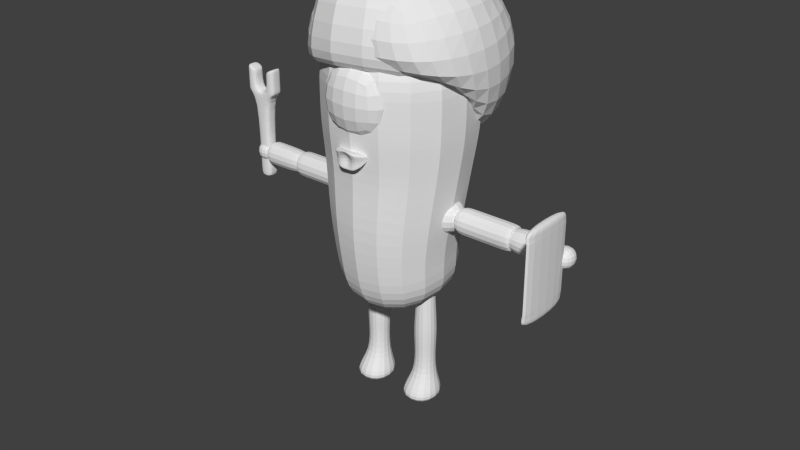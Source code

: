 # Source: Setting_Anim.blend  (saved by Blender 2.73.0; exported with 4.5.12 LTS)
import bpy
from mathutils import Matrix  # noqa: F401  (used for matrix-valued properties, if any)

bpy.ops.wm.read_factory_settings(use_empty=True)
scene = bpy.context.scene
scene.name = 'Scene'

# ---- collections
col_collection_1 = bpy.data.collections.new('Collection 1'); scene.collection.children.link(col_collection_1)

# ---- materials (node trees are filled in below, after node groups)
mat_item = bpy.data.materials.new('Item')
mat_item.alpha_threshold = 0.0
mat_item.use_transparent_shadow = False
mat_item.roughness = 0.5
mat_moja = bpy.data.materials.new('MOJA')
mat_moja.alpha_threshold = 0.0
mat_moja.use_transparent_shadow = False
mat_moja.roughness = 0.5
mat_body = bpy.data.materials.new('Body')
mat_body.alpha_threshold = 0.0
mat_body.use_transparent_shadow = False
mat_body.roughness = 0.5

# ---- material node trees

# ---- world
world_world = bpy.data.worlds.new('World'); scene.world = world_world
world_world.color = (0.05088, 0.05088, 0.05088)
world_world.use_sun_shadow = False
world_world.sun_shadow_jitter_overblur = 0.0
world_world.cycles.sampling_method = 'MANUAL'
world_world.cycles.sample_map_resolution = 256

# ---- meshes
me_cube_003 = bpy.data.meshes.new('Cube.003')
me_cube_003.from_pydata([(-2.375, -0.09068, 2.32), (-2.375, -0.09068, 3.495), (-2.375, 0.09068, 2.32), (-2.375, 0.09068, 3.495), (-2.194, -0.09068, 2.32), (-2.194, -0.09068, 3.495), (-2.194, 0.09068, 2.32), (-2.194, 0.09068, 3.495), (-2.375, -0.09068, 2.395), (-2.375, 0.09068, 2.395), (-2.194, 0.09068, 2.395), (-2.194, -0.09068, 2.395), (-2.375, -0.09068, 3.422), (-2.375, 0.09068, 3.422), (-2.194, 0.09068, 3.422), (-2.194, -0.09068, 3.422), (-2.375, 0.0, 3.495), (-2.375, 0.0, 2.32), (-2.194, 0.0, 3.495), (-2.194, 0.0, 2.32), (-2.194, 0.0, 2.395), (-2.375, 0.0, 2.395), (-2.375, 0.0, 3.422), (-2.194, 0.0, 3.422), (-2.507, -0.09068, 3.481), (-2.507, -0.09068, 3.554), (-2.507, 0.0, 3.554), (-2.507, 0.09068, 3.554), (-2.062, 0.0, 3.554), (-2.062, -0.09068, 3.554), (-2.507, 0.09068, 3.481), (-2.062, 0.09068, 3.554), (-2.062, 0.09068, 3.481), (-2.062, -0.09068, 3.481), (-2.507, 0.0, 3.481), (-2.062, 0.0, 3.481), (-2.375, 0.0, 3.784), (-2.375, 0.09068, 3.784), (-2.194, 0.0, 3.784), (-2.194, -0.09068, 3.784), (-2.375, -0.09068, 3.784), (-2.194, 0.09068, 3.784), (-2.062, 0.09068, 3.844), (-2.507, 0.0, 3.844), (-2.507, 0.09068, 3.844), (-2.062, 0.0, 3.844), (-2.062, -0.09068, 3.844), (-2.507, -0.09068, 3.844), (-2.375, 0.09068, 3.733), (-2.507, 0.09068, 3.792), (-2.375, -0.09068, 3.733), (-2.507, -0.09068, 3.792), (-2.375, 0.0, 3.733), (-2.507, 0.0, 3.792), (-2.062, 0.0, 3.796), (-2.062, -0.09068, 3.796), (-2.062, 0.09068, 3.796), (-2.194, -0.09068, 3.737), (-2.194, 0.0, 3.737), (-2.194, 0.09068, 3.737), (2.232, -0.8404, 2.122), (2.232, -0.8404, 3.303), (2.232, -0.03059, 2.122), (2.232, -0.03059, 3.303), (2.352, -0.8404, 2.122), (2.352, -0.8404, 3.303), (2.352, -0.03059, 2.122), (2.352, -0.03059, 3.303), (2.232, -0.8404, 3.186), (2.232, -0.03059, 3.186), (2.352, -0.03059, 3.186), (2.352, -0.8404, 3.186), (2.232, -0.03059, 2.262), (2.352, -0.03059, 2.262), (2.352, -0.8404, 2.262), (2.232, -0.8404, 2.262), (2.253, -0.8404, 3.156), (2.253, -0.03059, 3.156), (2.352, -0.03059, 3.156), (2.352, -0.8404, 3.156), (2.253, -0.03059, 2.3), (2.352, -0.03059, 2.3), (2.352, -0.8404, 2.3), (2.253, -0.8404, 2.3), (2.253, -0.8404, 3.141), (2.253, -0.03059, 3.141), (2.352, -0.03059, 3.141), (2.352, -0.8404, 3.141), (2.253, -0.03059, 2.318), (2.352, -0.03059, 2.318), (2.352, -0.8404, 2.318), (2.253, -0.8404, 2.318)], [], [(21, 9, 2, 17), (9, 10, 6, 2), (20, 11, 4, 19), (11, 8, 0, 4), (17, 2, 6, 19), (18, 7, 3, 16), (15, 12, 8, 11), (23, 15, 11, 20), (13, 14, 10, 9), (22, 13, 9, 21), (57, 55, 46, 39), (3, 7, 14, 13), (5, 15, 33, 29), (5, 1, 12, 15), (23, 14, 32, 35), (14, 7, 31, 32), (12, 22, 21, 8), (14, 23, 20, 10), (5, 18, 16, 1), (0, 17, 19, 4), (10, 20, 19, 6), (8, 21, 17, 0), (26, 27, 30, 34), (28, 29, 33, 35), (31, 28, 35, 32), (25, 26, 34, 24), (13, 22, 34, 30), (12, 1, 25, 24), (54, 56, 42, 45), (22, 12, 24, 34), (3, 13, 30, 27), (55, 54, 45, 46), (15, 23, 35, 33), (48, 49, 44, 37), (41, 38, 45, 42), (38, 39, 46, 45), (40, 36, 43, 47), (36, 37, 44, 43), (51, 50, 40, 47), (59, 58, 38, 41), (56, 59, 41, 42), (58, 57, 39, 38), (50, 52, 36, 40), (49, 53, 43, 44), (53, 51, 47, 43), (52, 48, 37, 36), (16, 3, 48, 52), (26, 25, 51, 53), (27, 26, 53, 49), (1, 16, 52, 50), (25, 1, 50, 51), (3, 27, 49, 48), (18, 5, 57, 58), (31, 7, 59, 56), (7, 18, 58, 59), (29, 28, 54, 55), (28, 31, 56, 54), (5, 29, 55, 57), (75, 72, 62, 60), (72, 73, 66, 62), (73, 74, 64, 66), (74, 75, 60, 64), (60, 62, 66, 64), (65, 67, 63, 61), (65, 61, 68, 71), (67, 65, 71, 70), (63, 67, 70, 69), (61, 63, 69, 68), (82, 83, 75, 74), (81, 82, 74, 73), (80, 81, 73, 72), (83, 80, 72, 75), (68, 69, 77, 76), (69, 70, 78, 77), (70, 71, 79, 78), (71, 68, 76, 79), (91, 88, 80, 83), (88, 89, 81, 80), (89, 90, 82, 81), (90, 91, 83, 82), (79, 76, 84, 87), (78, 79, 87, 86), (77, 78, 86, 85), (76, 77, 85, 84), (87, 84, 91, 90), (86, 87, 90, 89), (85, 86, 89, 88), (84, 85, 88, 91)])
_uv = me_cube_003.uv_layers.new(name='UVMap')
_uv.uv.foreach_set('vector', [0.299, 0.06183, 0.2733, 0.06893, 0.269, 0.05334, 0.2893, 0.03808, 0.2733, 0.06893, 0.2309, 0.0644, 0.2405, 0.04745, 0.269, 0.05334, 0.2993, 0.06192, 0.2735, 0.06911, 0.2692, 0.05355, 0.2895, 0.03821, 0.2735, 0.06911, 0.2312, 0.06474, 0.2407, 0.04775, 0.2692, 0.05355, 0.2893, 0.03808, 0.269, 0.05334, 0.2405, 0.04745, 0.2318, 0.01712, 0.1679, 0.494, 0.1577, 0.4618, 0.2363, 0.4674, 0.2242, 0.4949, 0.243, 0.4364, 0.1638, 0.4294, 0.2312, 0.06474, 0.2735, 0.06911, 0.2751, 0.423, 0.243, 0.4364, 0.2735, 0.06911, 0.2993, 0.06192, 0.2414, 0.4361, 0.1623, 0.4288, 0.2309, 0.0644, 0.2733, 0.06893, 0.2735, 0.4228, 0.2414, 0.4361, 0.2733, 0.06893, 0.299, 0.06183, 0.2744, 0.5231, 0.2943, 0.5215, 0.294, 0.5276, 0.2797, 0.5282, 0.2363, 0.4674, 0.1577, 0.4618, 0.1623, 0.4288, 0.2414, 0.4361, 0.238, 0.4677, 0.243, 0.4364, 0.2788, 0.4646, 0.2828, 0.4793, 0.238, 0.4677, 0.1594, 0.4623, 0.1638, 0.4294, 0.243, 0.4364, 0.1336, 0.4076, 0.1623, 0.4288, 0.1155, 0.4458, 0.1027, 0.43, 0.1623, 0.4288, 0.1577, 0.4618, 0.1069, 0.4591, 0.1155, 0.4458, 0.1638, 0.4294, 0.1351, 0.4082, 0.2013, 0.04114, 0.2312, 0.06474, 0.1623, 0.4288, 0.1336, 0.4076, 0.2011, 0.04069, 0.2309, 0.0644, 0.238, 0.4677, 0.226, 0.4952, 0.1698, 0.4945, 0.1594, 0.4623, 0.2407, 0.04775, 0.2319, 0.01746, 0.2895, 0.03821, 0.2692, 0.05355, 0.2309, 0.0644, 0.2011, 0.04069, 0.2318, 0.01712, 0.2405, 0.04745, 0.2312, 0.06474, 0.2013, 0.04114, 0.2319, 0.01746, 0.2407, 0.04775, 0.301, 0.473, 0.281, 0.4792, 0.277, 0.4645, 0.2958, 0.4562, 0.3027, 0.473, 0.2828, 0.4793, 0.2788, 0.4646, 0.2975, 0.4562, 0.1069, 0.4591, 0.089, 0.4446, 0.1027, 0.43, 0.1155, 0.4458, 0.1087, 0.4599, 0.09067, 0.4454, 0.1043, 0.4307, 0.1171, 0.4465, 0.2414, 0.4361, 0.2735, 0.4228, 0.2958, 0.4562, 0.277, 0.4645, 0.1638, 0.4294, 0.1594, 0.4623, 0.1087, 0.4599, 0.1171, 0.4465, 0.05483, 0.4951, 0.07643, 0.4988, 0.07413, 0.5061, 0.05393, 0.5091, 0.1351, 0.4082, 0.1638, 0.4294, 0.1171, 0.4465, 0.1043, 0.4307, 0.2363, 0.4674, 0.2414, 0.4361, 0.277, 0.4645, 0.281, 0.4792, 0.2943, 0.5215, 0.3135, 0.529, 0.3047, 0.5418, 0.294, 0.5276, 0.243, 0.4364, 0.2751, 0.423, 0.2975, 0.4562, 0.2788, 0.4646, 0.2721, 0.5225, 0.2921, 0.5211, 0.2918, 0.5275, 0.2776, 0.528, 0.09066, 0.5123, 0.08722, 0.5361, 0.05393, 0.5091, 0.07413, 0.5061, 0.2729, 0.5422, 0.2797, 0.5282, 0.294, 0.5276, 0.3047, 0.5418, 0.09251, 0.5131, 0.08911, 0.5366, 0.056, 0.5102, 0.07607, 0.507, 0.2708, 0.5419, 0.2776, 0.528, 0.2918, 0.5275, 0.3022, 0.5419, 0.07853, 0.4991, 0.1014, 0.5091, 0.09251, 0.5131, 0.07607, 0.507, 0.09902, 0.5087, 0.1048, 0.5348, 0.08722, 0.5361, 0.09066, 0.5123, 0.07643, 0.4988, 0.09902, 0.5087, 0.09066, 0.5123, 0.07413, 0.5061, 0.2645, 0.5367, 0.2744, 0.5231, 0.2797, 0.5282, 0.2729, 0.5422, 0.1014, 0.5091, 0.1078, 0.5351, 0.08911, 0.5366, 0.09251, 0.5131, 0.2921, 0.5211, 0.3115, 0.5282, 0.3022, 0.5419, 0.2918, 0.5275, 0.05705, 0.4952, 0.07853, 0.4991, 0.07607, 0.507, 0.056, 0.5102, 0.2619, 0.5359, 0.2721, 0.5225, 0.2776, 0.528, 0.2708, 0.5419, 0.2242, 0.4949, 0.2363, 0.4674, 0.2721, 0.5225, 0.2619, 0.5359, 0.09067, 0.4454, 0.1087, 0.4599, 0.07853, 0.4991, 0.05705, 0.4952, 0.281, 0.4792, 0.301, 0.473, 0.3115, 0.5282, 0.2921, 0.5211, 0.1594, 0.4623, 0.1698, 0.4945, 0.1078, 0.5351, 0.1014, 0.5091, 0.1087, 0.4599, 0.1594, 0.4623, 0.1014, 0.5091, 0.07853, 0.4991, 0.2363, 0.4674, 0.281, 0.4792, 0.2921, 0.5211, 0.2721, 0.5225, 0.226, 0.4952, 0.238, 0.4677, 0.2744, 0.5231, 0.2645, 0.5367, 0.1069, 0.4591, 0.1577, 0.4618, 0.09902, 0.5087, 0.07643, 0.4988, 0.1577, 0.4618, 0.1679, 0.494, 0.1048, 0.5348, 0.09902, 0.5087, 0.2828, 0.4793, 0.3027, 0.473, 0.3135, 0.529, 0.2943, 0.5215, 0.089, 0.4446, 0.1069, 0.4591, 0.07643, 0.4988, 0.05483, 0.4951, 0.238, 0.4677, 0.2828, 0.4793, 0.2943, 0.5215, 0.2744, 0.5231, 0.1554, 0.669, 0.4417, 0.6728, 0.376, 0.7172, 0.2303, 0.7061, 0.4417, 0.6728, 0.4705, 0.782, 0.3737, 0.7456, 0.376, 0.7172, 0.4705, 0.782, 0.1387, 0.7812, 0.2254, 0.7345, 0.3737, 0.7456, 0.1387, 0.7812, 0.1554, 0.669, 0.2303, 0.7061, 0.2254, 0.7345, 0.2303, 0.7061, 0.376, 0.7172, 0.3737, 0.7456, 0.2254, 0.7345, 0.2175, 0.8821, 0.3894, 0.892, 0.383, 0.9243, 0.216, 0.9145, 0.2175, 0.8821, 0.216, 0.9145, 0.1662, 0.954, 0.1307, 0.8487, 0.3894, 0.892, 0.2175, 0.8821, 0.1307, 0.8487, 0.4659, 0.8492, 0.383, 0.9243, 0.3894, 0.892, 0.4659, 0.8492, 0.4419, 0.9579, 0.216, 0.9145, 0.383, 0.9243, 0.4419, 0.9579, 0.1662, 0.954, 0.1007, 0.8005, 0.1059, 0.6507, 0.1554, 0.669, 0.1387, 0.7812, 0.5095, 0.8005, 0.1007, 0.8005, 0.1387, 0.7812, 0.4705, 0.782, 0.4898, 0.6529, 0.5095, 0.8005, 0.4705, 0.782, 0.4417, 0.6728, 0.1059, 0.6507, 0.4898, 0.6529, 0.4417, 0.6728, 0.1554, 0.669, 0.1662, 0.954, 0.4419, 0.9579, 0.4799, 0.972, 0.1293, 0.9696, 0.4419, 0.9579, 0.4659, 0.8492, 0.4965, 0.8342, 0.4799, 0.972, 0.4659, 0.8492, 0.1307, 0.8487, 0.09848, 0.8342, 0.4965, 0.8342, 0.1307, 0.8487, 0.1662, 0.954, 0.1293, 0.9696, 0.09848, 0.8342, 0.6793, 0.5924, 0.971, 0.5917, 0.9566, 0.5789, 0.6988, 0.5823, 0.971, 0.5917, 0.945, 0.5152, 0.9391, 0.5247, 0.9566, 0.5789, 0.945, 0.5152, 0.7135, 0.5161, 0.7176, 0.5271, 0.9391, 0.5247, 0.7135, 0.5161, 0.6793, 0.5924, 0.6988, 0.5823, 0.7176, 0.5271, 0.7003, 0.5507, 0.6784, 0.5877, 0.6652, 0.5949, 0.6955, 0.5453, 0.945, 0.5485, 0.7003, 0.5507, 0.6955, 0.5453, 0.9489, 0.5423, 0.966, 0.5892, 0.945, 0.5485, 0.9489, 0.5423, 0.9826, 0.5949, 0.6784, 0.5877, 0.966, 0.5892, 0.9826, 0.5949, 0.6652, 0.5949, 0.6955, 0.5453, 0.6652, 0.5949, 0.6793, 0.5924, 0.7135, 0.5161, 0.9489, 0.5423, 0.6955, 0.5453, 0.7135, 0.5161, 0.945, 0.5152, 0.9826, 0.5949, 0.9489, 0.5423, 0.945, 0.5152, 0.971, 0.5917, 0.9625, 0.9431, 0.6633, 0.9431, 0.6633, 0.639, 0.9625, 0.639])
me_cube_003.materials.append(mat_item)
me_cube_003.use_remesh_preserve_volume = False
me_cube_003.use_remesh_preserve_attributes = False
me_cube_003.use_mirror_vertex_groups = False
me_cube_003.update()
me_cube_002 = bpy.data.meshes.new('Cube.002')
me_cube_002.from_pydata([(-0.3016, -0.6156, -0.3805), (-0.5706, 0.2837, -0.6277), (0.3594, 0.5619, -0.6277), (0.6283, -0.3374, -0.3805), (-0.5898, -0.7717, 0.8672), (-1.083, 0.8772, 0.414), (0.428, 1.329, 0.414), (0.9212, -0.3198, 0.8672), (-0.664, -1.2, -0.09167), (-1.099, 0.6884, -0.4552), (0.5788, 1.19, -0.4552), (1.252, -0.627, -0.09167), (-1.195, 0.575, -0.9099), (0.7213, 1.148, -0.9099), (1.218, -0.5138, -0.5078), (-0.6979, -1.087, -0.5078), (-0.9062, 0.6697, -0.5817), (0.428, 1.069, -0.5817), (-1.195, 0.575, -0.9099), (0.7213, 1.148, -0.9099), (-1.078, 1.816, -1.02), (-0.05797, 2.121, -1.02), (-1.445, 1.41, -1.094), (0.4715, 1.983, -1.094)], [], [(15, 12, 1, 0), (12, 13, 2, 1), (13, 14, 3, 2), (14, 15, 0, 3), (0, 1, 2, 3), (7, 6, 5, 4), (7, 4, 8, 11), (6, 7, 11, 10), (5, 6, 10, 9), (4, 5, 9, 8), (11, 8, 15, 14), (10, 11, 14, 13), (8, 9, 12, 15), (10, 13, 19, 17), (12, 9, 16, 18), (9, 10, 17, 16), (20, 21, 23, 22), (17, 19, 23, 21), (18, 16, 20, 22), (16, 17, 21, 20), (18, 22, 23, 19, 13, 12)])
_uv = me_cube_002.uv_layers.new(name='UVMap')
_uv.uv.foreach_set('vector', [0.8257, 0.9433, 0.6398, 0.9477, 0.6939, 0.892, 0.7895, 0.889, 0.6398, 0.9477, 0.6398, 0.7387, 0.6946, 0.7935, 0.6939, 0.892, 0.6398, 0.7387, 0.8249, 0.7411, 0.7901, 0.796, 0.6946, 0.7935, 0.8249, 0.7411, 0.8257, 0.9433, 0.7895, 0.889, 0.7901, 0.796, 0.7895, 0.889, 0.6939, 0.892, 0.6946, 0.7935, 0.7901, 0.796, 0.1583, 0.4375, 0.2789, 0.4329, 0.2637, 0.5437, 0.1673, 0.5287, 0.1583, 0.4375, 0.1673, 0.5287, 0.07118, 0.5828, 0.07834, 0.3748, 0.2789, 0.4329, 0.1583, 0.4375, 0.07834, 0.3748, 0.4397, 0.2067, 0.2637, 0.5437, 0.2789, 0.4329, 0.4397, 0.2067, 0.4548, 0.8025, 0.1673, 0.5287, 0.2637, 0.5437, 0.4548, 0.8025, 0.07118, 0.5828, 0.07834, 0.3748, 0.07118, 0.5828, 0.0108, 0.6507, 0.0108, 0.303, 0.4397, 0.2067, 0.07834, 0.3748, 0.0108, 0.303, 0.3909, 0.1021, 0.07118, 0.5828, 0.4548, 0.8025, 0.3908, 0.9079, 0.0108, 0.6507, 0.948, 0.3799, 0.8932, 0.6913, 0.8567, 0.6446, 0.8425, 0.4357, 0.6244, 0.6858, 0.5458, 0.3911, 0.656, 0.4441, 0.6602, 0.642, 0.5458, 0.3911, 0.948, 0.3799, 0.8425, 0.4357, 0.656, 0.4441, 0.7355, 0.5703, 0.7916, 0.5759, 0.8001, 0.6433, 0.7288, 0.6414, 0.8425, 0.4357, 0.8567, 0.6446, 0.8001, 0.6433, 0.7916, 0.5759, 0.6602, 0.642, 0.656, 0.4441, 0.7355, 0.5703, 0.7288, 0.6414, 0.656, 0.4441, 0.8425, 0.4357, 0.7916, 0.5759, 0.7355, 0.5703, 0.6602, 0.642, 0.7288, 0.6414, 0.8001, 0.6433, 0.8567, 0.6446, 0.8932, 0.6913, 0.6244, 0.6858])
me_cube_002.materials.append(mat_moja)
me_cube_002.use_remesh_preserve_volume = False
me_cube_002.use_remesh_preserve_attributes = False
me_cube_002.use_mirror_vertex_groups = False
me_cube_002.update()
me_cube_001 = bpy.data.meshes.new('Cube.001')
me_cube_001.from_pydata([(0.25, -0.4, 1.3), (0.5, -0.5, 5.0), (0.25, 0.4, 1.3), (0.5, 0.5, 5.0), (0.9367, 0.8796, 3.25), (0.9367, -0.9333, 3.25), (1.0, 1.0, 4.125), (1.0, -1.0, 4.125), (0.75, 0.7355, 2.141), (0.75, -0.9013, 1.975), (0.8406, 0.8409, 2.612), (0.8406, -0.9808, 2.612), (1.0, 1.0, 3.688), (1.0, -1.0, 3.688), (1.0, 1.0, 4.562), (1.0, -1.0, 4.562), (0.75, 0.8, 1.694), (0.75, -0.8, 1.537), (0.4314, -0.25, 2.421), (0.4314, -0.25, 2.921), (0.4314, 0.25, 2.421), (0.4314, 0.25, 2.921), (0.9314, -0.25, 2.421), (0.9314, -0.25, 2.921), (0.9314, 0.25, 2.421), (0.9314, 0.25, 2.921), (0.2556, -0.1234, 1.44), (0.2556, -0.1234, 1.686), (0.2556, 0.1234, 1.44), (0.2556, 0.1234, 1.686), (0.5024, -0.1234, 1.44), (0.5024, -0.1234, 1.686), (0.5024, 0.1234, 1.44), (0.5024, 0.1234, 1.686), (0.5, -1.054, 3.651), (0.5, -1.054, 4.651), (0.6246, -0.3558, 3.527), (0.6246, -0.3558, 4.776), (0.5, -0.4967, 4.651), (0.5, -0.4967, 3.651), (0.3892, -1.061, 3.762), (0.3892, -1.061, 4.54), (0.129, -0.3337, 0.002607), (0.129, 0.2106, 0.002607), (0.629, -0.3337, 0.002607), (0.629, 0.2106, 0.002607), (0.5212, -0.1422, 0.3688), (0.2368, -0.1422, 0.3688), (0.5212, 0.1422, 0.3688), (0.2368, 0.1422, 0.3688), (0.5164, -0.1374, 0.7202), (0.5164, 0.1374, 0.7202), (0.2416, 0.1374, 0.7202), (0.2416, -0.1374, 0.7202), (0.129, -0.3337, 0.1621), (0.629, -0.3337, 0.1621), (0.629, 0.2106, 0.1621), (0.129, 0.2106, 0.1621), (0.5384, -0.1594, 0.9771), (0.5384, 0.1594, 0.9771), (0.2197, 0.1594, 0.9771), (0.2197, -0.1594, 0.9771), (0.8139, -0.175, 2.496), (0.8139, -0.175, 2.846), (0.8139, 0.175, 2.496), (0.8139, 0.175, 2.846), (1.663, -0.175, 2.496), (1.663, -0.175, 2.846), (1.663, 0.175, 2.496), (1.663, 0.175, 2.846), (1.026, 0.175, 2.496), (1.026, -0.175, 2.846), (1.026, 0.175, 2.846), (1.026, -0.175, 2.496), (1.451, 0.175, 2.846), (1.451, -0.175, 2.496), (1.451, 0.175, 2.496), (1.451, -0.175, 2.846), (1.611, -0.1148, 2.556), (1.611, -0.1148, 2.786), (1.611, 0.1148, 2.556), (1.611, 0.1148, 2.786), (1.678, -0.1633, 2.508), (1.678, -0.1633, 2.834), (1.678, 0.1633, 2.508), (1.678, 0.1633, 2.834), (2.124, -0.1633, 2.508), (2.124, -0.1633, 2.834), (2.124, 0.1633, 2.508), (2.124, 0.1633, 2.834), (2.204, -0.1633, 2.508), (2.204, -0.1633, 2.834), (2.204, 0.1633, 2.508), (2.204, 0.1633, 2.834), (2.135, -0.15, 2.521), (2.135, -0.15, 2.821), (2.135, 0.15, 2.521), (2.135, 0.15, 2.821), (2.435, -0.15, 2.521), (2.435, -0.15, 2.821), (2.435, 0.15, 2.521), (2.435, 0.15, 2.821), (-0.25, -0.4, 1.3), (-0.5, -0.5, 5.0), (-0.25, 0.4, 1.3), (-0.5, 0.5, 5.0), (-0.9367, 0.8796, 3.25), (-0.9367, -0.9333, 3.25), (-1.0, 1.0, 4.125), (-1.0, -1.0, 4.125), (-0.75, 0.7355, 2.141), (-0.75, -0.9013, 1.975), (-0.8406, 0.8409, 2.612), (-0.8406, -0.9808, 2.612), (-1.0, 1.0, 3.688), (-1.0, -1.0, 3.688), (-1.0, 1.0, 4.562), (-1.0, -1.0, 4.562), (-0.75, 0.8, 1.694), (-0.75, -0.8, 1.537), (-0.4314, -0.25, 2.421), (-0.4314, -0.25, 2.921), (-0.4314, 0.25, 2.421), (-0.4314, 0.25, 2.921), (-0.9314, -0.25, 2.421), (-0.9314, -0.25, 2.921), (-0.9314, 0.25, 2.421), (-0.9314, 0.25, 2.921), (-0.2556, -0.1234, 1.44), (-0.2556, -0.1234, 1.686), (-0.2556, 0.1234, 1.44), (-0.2556, 0.1234, 1.686), (-0.5024, -0.1234, 1.44), (-0.5024, -0.1234, 1.686), (-0.5024, 0.1234, 1.44), (-0.5024, 0.1234, 1.686), (-0.5, -1.054, 3.651), (-0.5, -1.054, 4.651), (-0.6246, -0.3558, 3.527), (-0.6246, -0.3558, 4.776), (-0.5, -0.4967, 4.651), (-0.5, -0.4967, 3.651), (-0.3892, -1.061, 3.762), (-0.3892, -1.061, 4.54), (-0.129, -0.3337, 0.002607), (-0.129, 0.2106, 0.002607), (-0.629, -0.3337, 0.002607), (-0.629, 0.2106, 0.002607), (-0.5212, -0.1422, 0.3688), (-0.2368, -0.1422, 0.3688), (-0.5212, 0.1422, 0.3688), (-0.2368, 0.1422, 0.3688), (-0.5164, -0.1374, 0.7202), (-0.5164, 0.1374, 0.7202), (-0.2416, 0.1374, 0.7202), (-0.2416, -0.1374, 0.7202), (-0.129, -0.3337, 0.1621), (-0.629, -0.3337, 0.1621), (-0.629, 0.2106, 0.1621), (-0.129, 0.2106, 0.1621), (-0.5384, -0.1594, 0.9771), (-0.5384, 0.1594, 0.9771), (-0.2197, 0.1594, 0.9771), (-0.2197, -0.1594, 0.9771), (-0.8139, -0.175, 2.496), (-0.8139, -0.175, 2.846), (-0.8139, 0.175, 2.496), (-0.8139, 0.175, 2.846), (-1.663, -0.175, 2.496), (-1.663, -0.175, 2.846), (-1.663, 0.175, 2.496), (-1.663, 0.175, 2.846), (-1.026, 0.175, 2.496), (-1.026, -0.175, 2.846), (-1.026, 0.175, 2.846), (-1.026, -0.175, 2.496), (-1.451, 0.175, 2.846), (-1.451, -0.175, 2.496), (-1.451, 0.175, 2.496), (-1.451, -0.175, 2.846), (-1.611, -0.1148, 2.556), (-1.611, -0.1148, 2.786), (-1.611, 0.1148, 2.556), (-1.611, 0.1148, 2.786), (-1.678, -0.1633, 2.508), (-1.678, -0.1633, 2.834), (-1.678, 0.1633, 2.508), (-1.678, 0.1633, 2.834), (-2.124, -0.1633, 2.508), (-2.124, -0.1633, 2.834), (-2.124, 0.1633, 2.508), (-2.124, 0.1633, 2.834), (-2.204, -0.1633, 2.508), (-2.204, -0.1633, 2.834), (-2.204, 0.1633, 2.508), (-2.204, 0.1633, 2.834), (-2.135, -0.15, 2.521), (-2.135, -0.15, 2.821), (-2.135, 0.15, 2.521), (-2.135, 0.15, 2.821), (-2.435, -0.15, 2.521), (-2.435, -0.15, 2.821), (-2.435, 0.15, 2.521), (-2.435, 0.15, 2.821), (-0.106, -1.02, 3.327), (-0.2861, -0.8477, 3.503), (0.2861, -0.8477, 3.503), (0.106, -1.02, 3.327), (-0.1313, -1.078, 3.647), (-0.2861, -0.8492, 3.567), (0.2861, -0.8492, 3.567), (0.1313, -1.078, 3.647), (0.0, -0.8492, 3.567), (0.0, -0.8477, 3.503), (0.0, -1.078, 3.647), (0.0, -1.02, 3.327), (-0.1186, -1.02, 3.475), (-0.2861, -0.7609, 3.567), (0.2861, -0.7609, 3.567), (0.1186, -1.02, 3.475), (0.0, -0.8357, 3.553), (0.0, -0.7609, 3.567)], [], [(115, 107, 5, 13), (16, 17, 0, 2), (119, 102, 0, 17), (0, 102, 104, 2), (2, 104, 118, 16), (4, 106, 114, 12), (12, 13, 5, 4), (117, 109, 7, 15), (113, 111, 9, 11), (14, 15, 7, 6), (6, 108, 116, 14), (8, 110, 112, 10), (10, 11, 9, 8), (107, 113, 11, 5), (109, 115, 13, 7), (4, 5, 11, 10), (10, 112, 106, 4), (103, 117, 15, 1), (6, 7, 13, 12), (12, 114, 108, 6), (14, 116, 105, 3), (3, 1, 15, 14), (111, 119, 17, 9), (16, 118, 110, 8), (8, 9, 17, 16), (140, 38, 41, 143), (19, 21, 20, 18), (21, 25, 24, 20), (25, 23, 22, 24), (23, 19, 18, 22), (18, 20, 24, 22), (23, 25, 21, 19), (27, 29, 28, 26), (29, 33, 32, 28), (33, 31, 30, 32), (31, 27, 26, 30), (55, 54, 42, 44), (31, 33, 29, 27), (38, 35, 34, 39), (137, 136, 34, 35), (40, 142, 138, 36), (41, 38, 39, 40), (37, 41, 40, 36), (143, 41, 37, 139), (34, 136, 141, 39), (137, 35, 38, 140), (39, 141, 142, 40), (42, 43, 45, 44), (56, 55, 44, 45), (57, 56, 45, 43), (54, 57, 43, 42), (53, 52, 49, 47), (52, 51, 48, 49), (51, 50, 46, 48), (50, 53, 47, 46), (58, 61, 53, 50), (59, 58, 50, 51), (60, 59, 51, 52), (61, 60, 52, 53), (47, 49, 57, 54), (49, 48, 56, 57), (48, 46, 55, 56), (46, 47, 54, 55), (26, 28, 60, 61), (28, 32, 59, 60), (32, 30, 58, 59), (30, 26, 61, 58), (63, 65, 64, 62), (74, 69, 68, 76), (66, 68, 80, 78), (71, 63, 62, 73), (75, 76, 68, 66), (71, 72, 65, 63), (76, 75, 73, 70), (77, 71, 73, 75), (72, 74, 76, 70), (65, 72, 70, 64), (62, 64, 70, 73), (67, 77, 75, 66), (67, 69, 74, 77), (72, 71, 77, 74), (78, 80, 84, 82), (67, 66, 78, 79), (69, 67, 79, 81), (68, 69, 81, 80), (82, 84, 88, 86), (79, 78, 82, 83), (81, 79, 83, 85), (80, 81, 85, 84), (86, 88, 92, 90), (83, 82, 86, 87), (85, 83, 87, 89), (84, 85, 89, 88), (93, 91, 90, 92), (87, 86, 90, 91), (89, 87, 91, 93), (88, 89, 93, 92), (95, 97, 96, 94), (97, 101, 100, 96), (101, 99, 98, 100), (99, 95, 94, 98), (94, 96, 100, 98), (99, 101, 97, 95), (118, 104, 102, 119), (114, 106, 107, 115), (116, 108, 109, 117), (112, 110, 111, 113), (106, 112, 113, 107), (108, 114, 115, 109), (105, 116, 117, 103), (110, 118, 119, 111), (121, 120, 122, 123), (123, 122, 126, 127), (127, 126, 124, 125), (125, 124, 120, 121), (120, 124, 126, 122), (125, 121, 123, 127), (129, 128, 130, 131), (131, 130, 134, 135), (135, 134, 132, 133), (133, 132, 128, 129), (157, 146, 144, 156), (133, 129, 131, 135), (140, 141, 136, 137), (143, 142, 141, 140), (139, 138, 142, 143), (144, 146, 147, 145), (158, 147, 146, 157), (159, 145, 147, 158), (156, 144, 145, 159), (155, 149, 151, 154), (154, 151, 150, 153), (153, 150, 148, 152), (152, 148, 149, 155), (160, 152, 155, 163), (161, 153, 152, 160), (162, 154, 153, 161), (163, 155, 154, 162), (149, 156, 159, 151), (151, 159, 158, 150), (150, 158, 157, 148), (148, 157, 156, 149), (128, 163, 162, 130), (130, 162, 161, 134), (134, 161, 160, 132), (132, 160, 163, 128), (165, 164, 166, 167), (176, 178, 170, 171), (168, 180, 182, 170), (173, 175, 164, 165), (177, 168, 170, 178), (173, 165, 167, 174), (178, 172, 175, 177), (179, 177, 175, 173), (174, 172, 178, 176), (167, 166, 172, 174), (164, 175, 172, 166), (169, 168, 177, 179), (169, 179, 176, 171), (174, 176, 179, 173), (180, 184, 186, 182), (169, 181, 180, 168), (171, 183, 181, 169), (170, 182, 183, 171), (184, 188, 190, 186), (181, 185, 184, 180), (183, 187, 185, 181), (182, 186, 187, 183), (188, 192, 194, 190), (185, 189, 188, 184), (187, 191, 189, 185), (186, 190, 191, 187), (195, 194, 192, 193), (189, 193, 192, 188), (191, 195, 193, 189), (190, 194, 195, 191), (197, 196, 198, 199), (199, 198, 202, 203), (203, 202, 200, 201), (201, 200, 196, 197), (196, 200, 202, 198), (201, 197, 199, 203), (103, 1, 3, 105), (216, 217, 205, 204), (221, 218, 206, 213), (218, 219, 207, 206), (220, 216, 204, 215), (215, 213, 206, 207), (214, 212, 209, 208), (211, 210, 212, 214), (204, 205, 213, 215), (219, 220, 215, 207), (217, 221, 213, 205), (209, 212, 221, 217), (211, 214, 220, 219), (214, 208, 216, 220), (210, 211, 219, 218), (212, 210, 218, 221), (208, 209, 217, 216)])
_uv = me_cube_001.uv_layers.new(name='UVMap')
_uv.uv.foreach_set('vector', [0.1623, 0.3564, 0.1643, 0.3373, 0.2449, 0.3423, 0.2446, 0.3608, 0.2119, 0.5289, 0.2688, 0.4972, 0.2725, 0.5214, 0.2447, 0.5481, 0.3198, 0.5262, 0.2903, 0.5343, 0.2725, 0.5214, 0.2688, 0.4972, 0.2725, 0.5214, 0.2903, 0.5343, 0.2595, 0.5941, 0.2447, 0.5481, 0.2447, 0.5481, 0.2595, 0.5941, 0.189, 0.6383, 0.2119, 0.5289, 0.3226, 0.3393, 0.4024, 0.324, 0.4089, 0.3439, 0.3259, 0.3584, 0.3259, 0.3584, 0.2446, 0.3608, 0.2449, 0.3423, 0.3226, 0.3393, 0.1582, 0.3934, 0.1602, 0.3747, 0.2444, 0.3799, 0.2442, 0.3986, 0.3735, 0.4872, 0.3381, 0.512, 0.2732, 0.4741, 0.2753, 0.433, 0.3298, 0.3949, 0.2442, 0.3986, 0.2444, 0.3799, 0.3279, 0.3764, 0.3279, 0.3764, 0.4119, 0.3625, 0.4149, 0.3812, 0.3298, 0.3949, 0.186, 0.5086, 0.1501, 0.6266, 0.1043, 0.618, 0.1571, 0.4848, 0.1571, 0.4848, 0.2753, 0.433, 0.2732, 0.4741, 0.186, 0.5086, 0.421, 0.4579, 0.3735, 0.4872, 0.2753, 0.433, 0.2734, 0.3709, 0.1602, 0.3747, 0.1623, 0.3564, 0.2446, 0.3608, 0.2444, 0.3799, 0.1158, 0.4438, 0.2734, 0.3709, 0.2753, 0.433, 0.1571, 0.4848, 0.1571, 0.4848, 0.1043, 0.618, 0.04663, 0.6026, 0.1158, 0.4438, 0.178, 0.4233, 0.1582, 0.3934, 0.2442, 0.3986, 0.221, 0.4259, 0.3279, 0.3764, 0.2444, 0.3799, 0.2446, 0.3608, 0.3259, 0.3584, 0.3259, 0.3584, 0.4089, 0.3439, 0.4119, 0.3625, 0.3279, 0.3764, 0.3298, 0.3949, 0.4149, 0.3812, 0.3982, 0.4129, 0.3557, 0.4197, 0.3097, 0.4242, 0.2668, 0.4261, 0.2442, 0.3986, 0.3298, 0.3949, 0.3381, 0.512, 0.3198, 0.5262, 0.2688, 0.4972, 0.2732, 0.4741, 0.2119, 0.5289, 0.189, 0.6383, 0.1501, 0.6266, 0.186, 0.5086, 0.186, 0.5086, 0.2732, 0.4741, 0.2688, 0.4972, 0.2119, 0.5289, 0.6202, 0.8891, 0.8356, 0.8985, 0.8531, 0.9108, 0.5285, 0.9295, 0.434, 0.8562, 0.3798, 0.8562, 0.3798, 0.802, 0.434, 0.802, 0.5968, 0.8562, 0.5425, 0.8562, 0.5425, 0.802, 0.5968, 0.802, 0.5425, 0.8562, 0.4883, 0.8562, 0.4883, 0.802, 0.5425, 0.802, 0.4883, 0.8562, 0.434, 0.8562, 0.434, 0.802, 0.4883, 0.802, 0.4883, 0.7477, 0.5425, 0.7477, 0.5425, 0.802, 0.4883, 0.802, 0.4883, 0.8562, 0.5425, 0.8562, 0.5425, 0.9105, 0.4883, 0.9105, 0.1712, 0.7768, 0.1877, 0.7538, 0.2013, 0.7457, 0.2143, 0.7755, 0.1877, 0.7538, 0.1832, 0.7482, 0.1855, 0.7364, 0.2013, 0.7457, 0.1832, 0.7482, 0.1764, 0.7488, 0.1688, 0.7382, 0.1855, 0.7364, 0.1764, 0.7488, 0.1712, 0.7768, 0.1464, 0.7538, 0.1688, 0.7382, 0.1493, 0.1592, 0.1336, 0.1427, 0.08866, 0.1311, 0.14, 0.1559, 0.1764, 0.7488, 0.1832, 0.7482, 0.1877, 0.7538, 0.1712, 0.7768, 0.8356, 0.8985, 0.8272, 0.8894, 0.8491, 0.6372, 0.8416, 0.6392, 0.6201, 0.88, 0.6063, 0.6445, 0.8491, 0.6372, 0.8272, 0.8894, 0.8917, 0.6028, 0.5221, 0.6058, 0.4498, 0.6322, 0.9337, 0.5656, 0.8531, 0.9108, 0.8356, 0.8985, 0.8416, 0.6392, 0.8917, 0.6028, 0.8106, 1.015, 0.8531, 0.9108, 0.8917, 0.6028, 0.9337, 0.5656, 0.5285, 0.9295, 0.8531, 0.9108, 0.8106, 1.015, 0.6171, 1.015, 0.8491, 0.6372, 0.6063, 0.6445, 0.6197, 0.6485, 0.8416, 0.6392, 0.6201, 0.88, 0.8272, 0.8894, 0.8356, 0.8985, 0.6202, 0.8891, 0.8416, 0.6392, 0.6197, 0.6485, 0.5221, 0.6058, 0.8917, 0.6028, 0.08866, 0.1311, 0.24, 0.1553, 0.1844, 0.1716, 0.14, 0.1559, 0.1793, 0.1645, 0.1493, 0.1592, 0.14, 0.1559, 0.1844, 0.1716, 0.1933, 0.1502, 0.1793, 0.1645, 0.1844, 0.1716, 0.24, 0.1553, 0.1336, 0.1427, 0.1933, 0.1502, 0.24, 0.1553, 0.08866, 0.1311, 0.2691, 0.6879, 0.2309, 0.6784, 0.2395, 0.6315, 0.2795, 0.6389, 0.2309, 0.6784, 0.196, 0.6724, 0.2006, 0.6274, 0.2395, 0.6315, 0.196, 0.6724, 0.1629, 0.6708, 0.164, 0.6266, 0.2006, 0.6274, 0.1629, 0.6708, 0.13, 0.6713, 0.1284, 0.6273, 0.164, 0.6266, 0.1623, 0.6987, 0.1284, 0.7017, 0.13, 0.6713, 0.1629, 0.6708, 0.1918, 0.7004, 0.1623, 0.6987, 0.1629, 0.6708, 0.196, 0.6724, 0.2223, 0.7089, 0.1918, 0.7004, 0.196, 0.6724, 0.2309, 0.6784, 0.2608, 0.7264, 0.2223, 0.7089, 0.2309, 0.6784, 0.2691, 0.6879, 0.2259, 0.1133, 0.2121, 0.1722, 0.1933, 0.1502, 0.1336, 0.1427, 0.2121, 0.1722, 0.1535, 0.1982, 0.1793, 0.1645, 0.1933, 0.1502, 0.1535, 0.1982, 0.1274, 0.1133, 0.1493, 0.1592, 0.1793, 0.1645, 0.1274, 0.1133, 0.2259, 0.1133, 0.1336, 0.1427, 0.1493, 0.1592, 0.2143, 0.7755, 0.2013, 0.7457, 0.2223, 0.7089, 0.2608, 0.7264, 0.2013, 0.7457, 0.1855, 0.7364, 0.1918, 0.7004, 0.2223, 0.7089, 0.1855, 0.7364, 0.1688, 0.7382, 0.1623, 0.6987, 0.1918, 0.7004, 0.1688, 0.7382, 0.1464, 0.7538, 0.1284, 0.7017, 0.1623, 0.6987, 0.188, 0.592, 0.2448, 0.5623, 0.2537, 0.5665, 0.2499, 0.5755, 0.2733, 0.5238, 0.2936, 0.5156, 0.3049, 0.547, 0.2863, 0.5539, 0.3175, 0.5764, 0.3049, 0.547, 0.314, 0.5446, 0.3287, 0.5711, 0.2247, 0.632, 0.188, 0.592, 0.2499, 0.5755, 0.2606, 0.5835, 0.2969, 0.5844, 0.2863, 0.5539, 0.3049, 0.547, 0.3175, 0.5764, 0.188, 0.5377, 0.2473, 0.5492, 0.2448, 0.5623, 0.188, 0.592, 0.2863, 0.5539, 0.2969, 0.5844, 0.2606, 0.5835, 0.2613, 0.5635, 0.3099, 0.6349, 0.2247, 0.632, 0.2606, 0.5835, 0.2969, 0.5844, 0.2473, 0.5492, 0.2733, 0.5238, 0.2863, 0.5539, 0.2613, 0.5635, 0.2448, 0.5623, 0.2473, 0.5492, 0.2613, 0.5635, 0.2537, 0.5665, 0.2499, 0.5755, 0.2537, 0.5665, 0.2613, 0.5635, 0.2606, 0.5835, 0.3462, 0.6153, 0.3099, 0.6349, 0.2969, 0.5844, 0.3175, 0.5764, 0.2896, 0.4691, 0.2936, 0.5156, 0.2733, 0.5238, 0.2495, 0.478, 0.2473, 0.5492, 0.188, 0.5377, 0.2495, 0.478, 0.2733, 0.5238, 0.3287, 0.5711, 0.314, 0.5446, 0.3231, 0.542, 0.3367, 0.5668, 0.3462, 0.6153, 0.3175, 0.5764, 0.3287, 0.5711, 0.3509, 0.5981, 0.2936, 0.5156, 0.2896, 0.4691, 0.2987, 0.4753, 0.303, 0.5147, 0.3049, 0.547, 0.2936, 0.5156, 0.303, 0.5147, 0.314, 0.5446, 0.3367, 0.5668, 0.3231, 0.542, 0.3467, 0.5324, 0.3555, 0.5421, 0.3509, 0.5981, 0.3287, 0.5711, 0.3367, 0.5668, 0.3603, 0.5972, 0.303, 0.5147, 0.2987, 0.4753, 0.3143, 0.4639, 0.3162, 0.5139, 0.314, 0.5446, 0.303, 0.5147, 0.3162, 0.5139, 0.3231, 0.542, 0.3555, 0.5421, 0.3467, 0.5324, 0.3501, 0.5313, 0.3561, 0.5383, 0.3603, 0.5972, 0.3367, 0.5668, 0.3555, 0.5421, 0.4038, 0.5355, 0.3162, 0.5139, 0.3143, 0.4639, 0.3972, 0.501, 0.349, 0.5172, 0.3231, 0.542, 0.3162, 0.5139, 0.349, 0.5172, 0.3467, 0.5324, 0.3528, 0.5215, 0.4009, 0.5202, 0.3561, 0.5383, 0.3501, 0.5313, 0.4038, 0.5355, 0.3555, 0.5421, 0.3561, 0.5383, 0.4009, 0.5202, 0.349, 0.5172, 0.3972, 0.501, 0.4009, 0.5202, 0.3528, 0.5215, 0.3467, 0.5324, 0.349, 0.5172, 0.3528, 0.5215, 0.3501, 0.5313, 0.2308, 0.4955, 0.2308, 0.5281, 0.1983, 0.5281, 0.1983, 0.4955, 0.1331, 0.5606, 0.1331, 0.5281, 0.1657, 0.5281, 0.1657, 0.5606, 0.1331, 0.5281, 0.1331, 0.4955, 0.1657, 0.4955, 0.1657, 0.5281, 0.1331, 0.4955, 0.1331, 0.463, 0.1657, 0.463, 0.1657, 0.4955, 0.1983, 0.4955, 0.1983, 0.5281, 0.1657, 0.5281, 0.1657, 0.4955, 0.1331, 0.4955, 0.1331, 0.5281, 0.1006, 0.5281, 0.1006, 0.4955, 0.3251, 0.6383, 0.2595, 0.5941, 0.2903, 0.5343, 0.3198, 0.5262, 0.07764, 0.343, 0.08618, 0.324, 0.1643, 0.3373, 0.1623, 0.3564, 0.07203, 0.3807, 0.07481, 0.3618, 0.1602, 0.3747, 0.1582, 0.3934, 0.4139, 0.6269, 0.3701, 0.6292, 0.3381, 0.512, 0.3735, 0.4872, 0.47, 0.6128, 0.4139, 0.6269, 0.3735, 0.4872, 0.421, 0.4579, 0.07481, 0.3618, 0.07764, 0.343, 0.1623, 0.3564, 0.1602, 0.3747, 0.08935, 0.4125, 0.07203, 0.3807, 0.1582, 0.3934, 0.1324, 0.4188, 0.3701, 0.6292, 0.3251, 0.6383, 0.3198, 0.5262, 0.3381, 0.512, 0.3249, 0.802, 0.2707, 0.802, 0.2707, 0.7477, 0.3249, 0.7477, 0.3249, 0.9648, 0.2707, 0.9648, 0.2707, 0.9105, 0.3249, 0.9105, 0.3249, 0.9105, 0.2707, 0.9105, 0.2707, 0.8562, 0.3249, 0.8562, 0.3249, 0.8562, 0.2707, 0.8562, 0.2707, 0.802, 0.3249, 0.802, 0.2164, 0.8562, 0.2707, 0.8562, 0.2707, 0.9105, 0.2164, 0.9105, 0.3249, 0.8562, 0.3792, 0.8562, 0.3792, 0.9105, 0.3249, 0.9105, 0.2448, 0.7737, 0.2316, 0.7647, 0.2481, 0.7563, 0.2487, 0.7677, 0.2487, 0.7677, 0.2481, 0.7563, 0.2645, 0.7604, 0.2554, 0.7704, 0.2554, 0.7704, 0.2645, 0.7604, 0.2843, 0.7778, 0.2576, 0.7963, 0.2576, 0.7963, 0.2167, 0.793, 0.2316, 0.7647, 0.2448, 0.7737, 0.2833, 0.1422, 0.2772, 0.1391, 0.211, 0.1615, 0.2497, 0.156, 0.2576, 0.7963, 0.2448, 0.7737, 0.2487, 0.7677, 0.2554, 0.7704, 0.6202, 0.8891, 0.6197, 0.6485, 0.6063, 0.6445, 0.6201, 0.88, 0.5285, 0.9295, 0.5221, 0.6058, 0.6197, 0.6485, 0.6202, 0.8891, 0.6171, 1.015, 0.4498, 0.6322, 0.5221, 0.6058, 0.5285, 0.9295, 0.211, 0.1615, 0.2772, 0.1391, 0.352, 0.1474, 0.2841, 0.172, 0.312, 0.1526, 0.352, 0.1474, 0.2772, 0.1391, 0.2833, 0.1422, 0.2825, 0.167, 0.2841, 0.172, 0.352, 0.1474, 0.312, 0.1526, 0.2497, 0.156, 0.211, 0.1615, 0.2841, 0.172, 0.2825, 0.167, 0.2085, 0.6946, 0.2047, 0.6466, 0.2443, 0.6466, 0.2442, 0.6921, 0.2442, 0.6921, 0.2443, 0.6466, 0.2812, 0.6497, 0.2775, 0.6941, 0.2775, 0.6941, 0.2812, 0.6497, 0.3167, 0.6545, 0.3102, 0.6982, 0.1692, 0.7006, 0.1636, 0.6501, 0.2047, 0.6466, 0.2085, 0.6946, 0.1741, 0.7402, 0.1692, 0.7006, 0.2085, 0.6946, 0.2141, 0.7261, 0.2751, 0.7219, 0.2775, 0.6941, 0.3102, 0.6982, 0.3083, 0.7287, 0.2456, 0.7205, 0.2442, 0.6921, 0.2775, 0.6941, 0.2751, 0.7219, 0.2141, 0.7261, 0.2085, 0.6946, 0.2442, 0.6921, 0.2456, 0.7205, 0.2432, 0.2092, 0.2497, 0.156, 0.2825, 0.167, 0.3103, 0.1863, 0.3103, 0.1863, 0.2825, 0.167, 0.312, 0.1526, 0.334, 0.115, 0.334, 0.115, 0.312, 0.1526, 0.2833, 0.1422, 0.2432, 0.1231, 0.2432, 0.1231, 0.2833, 0.1422, 0.2497, 0.156, 0.2432, 0.2092, 0.2316, 0.7647, 0.2141, 0.7261, 0.2456, 0.7205, 0.2481, 0.7563, 0.2481, 0.7563, 0.2456, 0.7205, 0.2751, 0.7219, 0.2645, 0.7604, 0.2645, 0.7604, 0.2751, 0.7219, 0.3083, 0.7287, 0.2843, 0.7778, 0.2167, 0.793, 0.1741, 0.7402, 0.2141, 0.7261, 0.2316, 0.7647, 0.214, 0.88, 0.1527, 0.8615, 0.1492, 0.8523, 0.1583, 0.8485, 0.1311, 0.809, 0.1171, 0.8386, 0.09874, 0.8311, 0.1111, 0.8001, 0.08515, 0.8601, 0.07408, 0.8544, 0.08973, 0.8284, 0.09874, 0.8311, 0.1761, 0.9188, 0.1417, 0.8691, 0.1527, 0.8615, 0.214, 0.88, 0.1055, 0.8688, 0.08515, 0.8601, 0.09874, 0.8311, 0.1171, 0.8386, 0.2158, 0.8257, 0.214, 0.88, 0.1583, 0.8485, 0.1562, 0.8352, 0.1171, 0.8386, 0.1418, 0.8491, 0.1417, 0.8691, 0.1055, 0.8688, 0.09075, 0.9188, 0.1055, 0.8688, 0.1417, 0.8691, 0.1761, 0.9188, 0.1562, 0.8352, 0.1418, 0.8491, 0.1171, 0.8386, 0.1311, 0.809, 0.1583, 0.8485, 0.1492, 0.8523, 0.1418, 0.8491, 0.1562, 0.8352, 0.1527, 0.8615, 0.1417, 0.8691, 0.1418, 0.8491, 0.1492, 0.8523, 0.05512, 0.8981, 0.08515, 0.8601, 0.1055, 0.8688, 0.09075, 0.9188, 0.1166, 0.7538, 0.1563, 0.764, 0.1311, 0.809, 0.1111, 0.8001, 0.1562, 0.8352, 0.1311, 0.809, 0.1563, 0.764, 0.2158, 0.8257, 0.07408, 0.8544, 0.06625, 0.8499, 0.08063, 0.8255, 0.08973, 0.8284, 0.05512, 0.8981, 0.051, 0.8806, 0.07408, 0.8544, 0.08515, 0.8601, 0.1111, 0.8001, 0.1017, 0.7989, 0.1073, 0.7597, 0.1166, 0.7538, 0.09874, 0.8311, 0.08973, 0.8284, 0.1017, 0.7989, 0.1111, 0.8001, 0.06625, 0.8499, 0.04835, 0.8245, 0.05742, 0.8151, 0.08063, 0.8255, 0.051, 0.8806, 0.04165, 0.8794, 0.06625, 0.8499, 0.07408, 0.8544, 0.1017, 0.7989, 0.08852, 0.7977, 0.09207, 0.7477, 0.1073, 0.7597, 0.08973, 0.8284, 0.08063, 0.8255, 0.08852, 0.7977, 0.1017, 0.7989, 0.04835, 0.8245, 0.04787, 0.8208, 0.05408, 0.8139, 0.05742, 0.8151, 0.04165, 0.8794, 0.0002897, 0.8163, 0.04835, 0.8245, 0.06625, 0.8499, 0.08852, 0.7977, 0.05562, 0.7999, 0.007947, 0.7821, 0.09207, 0.7477, 0.08063, 0.8255, 0.05742, 0.8151, 0.05562, 0.7999, 0.08852, 0.7977, 0.05166, 0.804, 0.05408, 0.8139, 0.04787, 0.8208, 0.003636, 0.8012, 0.0002897, 0.8163, 0.003636, 0.8012, 0.04787, 0.8208, 0.04835, 0.8245, 0.05562, 0.7999, 0.05166, 0.804, 0.003636, 0.8012, 0.007947, 0.7821, 0.05742, 0.8151, 0.05408, 0.8139, 0.05166, 0.804, 0.05562, 0.7999, 0.1065, 0.6706, 0.1065, 0.7032, 0.07393, 0.7032, 0.07394, 0.6706, 0.2042, 0.6706, 0.2041, 0.7032, 0.1716, 0.7032, 0.1716, 0.6706, 0.1716, 0.6706, 0.1716, 0.7032, 0.139, 0.7032, 0.139, 0.6706, 0.139, 0.6706, 0.139, 0.7032, 0.1065, 0.7032, 0.1065, 0.6706, 0.139, 0.7357, 0.139, 0.7032, 0.1716, 0.7032, 0.1716, 0.7357, 0.139, 0.6706, 0.1391, 0.6381, 0.1716, 0.6381, 0.1716, 0.6706, 0.4051, 0.4554, 0.3625, 0.4623, 0.3557, 0.4197, 0.3982, 0.4129, 0.2028, 0.1541, 0.1731, 0.1719, 0.187, 0.1584, 0.2005, 0.1478, 0.1755, 0.118, 0.2346, 0.1092, 0.2171, 0.1293, 0.1915, 0.1324, 0.2346, 0.1092, 0.2129, 0.1443, 0.2066, 0.1418, 0.2171, 0.1293, 0.2094, 0.1509, 0.2028, 0.1541, 0.2005, 0.1478, 0.2038, 0.1451, 0.2038, 0.1451, 0.1915, 0.1324, 0.2171, 0.1293, 0.2066, 0.1418, 0.2148, 0.1564, 0.2357, 0.1786, 0.1832, 0.1731, 0.2092, 0.1597, 0.2184, 0.151, 0.2357, 0.1215, 0.2357, 0.1786, 0.2148, 0.1564, 0.2005, 0.1478, 0.187, 0.1584, 0.1915, 0.1324, 0.2038, 0.1451, 0.2129, 0.1443, 0.2094, 0.1509, 0.2038, 0.1451, 0.2066, 0.1418, 0.1731, 0.1719, 0.1755, 0.118, 0.1915, 0.1324, 0.187, 0.1584, 0.2351, 0.1372, 0.2351, 0.1372, 0.2351, 0.1372, 0.2351, 0.1372, 0.2351, 0.1372, 0.2351, 0.1372, 0.2351, 0.1372, 0.2351, 0.1372, 0.2351, 0.1372, 0.2351, 0.1372, 0.2351, 0.1372, 0.2351, 0.1372, 0.2357, 0.1215, 0.2184, 0.151, 0.2129, 0.1443, 0.2346, 0.1092, 0.2351, 0.1372, 0.2351, 0.1372, 0.2351, 0.1372, 0.2351, 0.1372, 0.2092, 0.1597, 0.1832, 0.1731, 0.1731, 0.1719, 0.2028, 0.1541])
me_cube_001.materials.append(mat_body)
me_cube_001.use_remesh_preserve_volume = False
me_cube_001.use_remesh_preserve_attributes = False
me_cube_001.use_mirror_vertex_groups = False
me_cube_001.update()
me_cube = bpy.data.meshes.new('Cube')
me_cube.from_pydata([(-0.4348, 0.2617, 0.4663), (-0.6483, 1.14, -0.4865), (0.6483, 1.14, -0.4865), (0.4348, 0.2617, 0.4663), (-0.3138, -1.004, 0.9515), (-0.5834, 0.4776, 1.108), (0.5834, 0.4776, 1.108), (0.3138, -1.004, 0.9515), (-1.125, -1.139, -0.2066), (-1.125, 1.087, 0.5348), (1.125, 1.087, 0.5348), (1.125, -1.139, -0.2066), (-1.125, -0.339, 1.168), (-1.125, 0.236, -1.007), (1.125, -0.339, 1.168), (1.125, 0.236, -1.007), (1.269, -0.05149, 0.0809), (-1.269, -0.05149, 0.0809), (-6.724e-18, 0.597, 1.259), (9.064e-18, 1.14, -0.4865), (1.299e-18, -1.004, 0.9515), (0.0, 0.2617, 0.4663), (0.0, -1.139, -0.2066), (1.155e-17, 1.192, 0.6971), (0.0, -0.339, 1.168), (0.0, 0.236, -1.007)], [], [(17, 9, 1, 13), (23, 10, 2, 19), (16, 11, 3, 15), (22, 8, 0, 21), (25, 19, 2, 15), (24, 18, 5, 12), (20, 4, 8, 22), (14, 7, 11, 16), (18, 6, 10, 23), (12, 5, 9, 17), (4, 12, 17, 8), (6, 14, 16, 10), (20, 24, 12, 4), (21, 25, 15, 3), (10, 16, 15, 2), (8, 17, 13, 0), (0, 13, 25, 21), (7, 14, 24, 20), (5, 18, 23, 9), (7, 20, 22, 11), (14, 6, 18, 24), (13, 1, 19, 25), (11, 22, 21, 3), (9, 23, 19, 1)])
_uv = me_cube.uv_layers.new(name='UVMap')
_uv.uv.foreach_set('vector', [0.4595, 0.4595, 0.5405, 0.4595, 0.5405, 0.5405, 0.4595, 0.5405, 0.4595, 0.4595, 0.5405, 0.4595, 0.5405, 0.5405, 0.4595, 0.5405, 0.4595, 0.4595, 0.5405, 0.4595, 0.5405, 0.5405, 0.4595, 0.5405, 0.4595, 0.4595, 0.5405, 0.4595, 0.5405, 0.5405, 0.4595, 0.5405, 0.4595, 0.4595, 0.5405, 0.4595, 0.5405, 0.5405, 0.4595, 0.5405, 0.4595, 0.4595, 0.5405, 0.4595, 0.5405, 0.5405, 0.4595, 0.5405, 0.4595, 0.4595, 0.5405, 0.4595, 0.5405, 0.5405, 0.4595, 0.5405, 0.4595, 0.4595, 0.5405, 0.4595, 0.5405, 0.5405, 0.4595, 0.5405, 0.4595, 0.4595, 0.5405, 0.4595, 0.5405, 0.5405, 0.4595, 0.5405, 0.4595, 0.4595, 0.5405, 0.4595, 0.5405, 0.5405, 0.4595, 0.5405, 0.4595, 0.4595, 0.5405, 0.4595, 0.5405, 0.5405, 0.4595, 0.5405, 0.4595, 0.4595, 0.5405, 0.4595, 0.5405, 0.5405, 0.4595, 0.5405, 0.4595, 0.4595, 0.5405, 0.4595, 0.5405, 0.5405, 0.4595, 0.5405, 0.4595, 0.4595, 0.5405, 0.4595, 0.5405, 0.5405, 0.4595, 0.5405, 0.4595, 0.4595, 0.5405, 0.4595, 0.5405, 0.5405, 0.4595, 0.5405, 0.4595, 0.4595, 0.5405, 0.4595, 0.5405, 0.5405, 0.4595, 0.5405, 0.4595, 0.4595, 0.5405, 0.4595, 0.5405, 0.5405, 0.4595, 0.5405, 0.4595, 0.4595, 0.5405, 0.4595, 0.5405, 0.5405, 0.4595, 0.5405, 0.4595, 0.4595, 0.5405, 0.4595, 0.5405, 0.5405, 0.4595, 0.5405, 0.4595, 0.4595, 0.5405, 0.4595, 0.5405, 0.5405, 0.4595, 0.5405, 0.4595, 0.4595, 0.5405, 0.4595, 0.5405, 0.5405, 0.4595, 0.5405, 0.4595, 0.4595, 0.5405, 0.4595, 0.5405, 0.5405, 0.4595, 0.5405, 0.4595, 0.4595, 0.5405, 0.4595, 0.5405, 0.5405, 0.4595, 0.5405, 0.4595, 0.4595, 0.5405, 0.4595, 0.5405, 0.5405, 0.4595, 0.5405])
me_cube.use_remesh_preserve_volume = False
me_cube.use_remesh_preserve_attributes = False
me_cube.use_mirror_vertex_groups = False
me_cube.update()
arm_armature = bpy.data.armatures.new('Armature')  # bones are not reproduced

# ---- objects
ob_armature = bpy.data.objects.new('Armature', arm_armature)
ob_settinghanditem = bpy.data.objects.new('SettingHandItem', me_cube_003)
ob_moja = bpy.data.objects.new('moja', me_cube_002)
ob_body = bpy.data.objects.new('Body', me_cube_001)
ob_hibar = bpy.data.objects.new('hibar', me_cube)

# ---- transforms, parenting, visibility, modifiers, constraints
ob_armature.location = (0.0, 0.0, 0.0)
ob_armature.show_in_front = True
ob_armature.lineart.crease_threshold = 0.0
ob_settinghanditem.parent = ob_armature
ob_settinghanditem.location = (0.0, 0.0, 0.0)
ob_settinghanditem.lineart.crease_threshold = 0.0
_vg = ob_settinghanditem.vertex_groups.new(name='mouth')
_vg = ob_settinghanditem.vertex_groups.new(name='mouth_u')
_vg = ob_settinghanditem.vertex_groups.new(name='mouth_d')
_vg = ob_settinghanditem.vertex_groups.new(name='Head')
_vg = ob_settinghanditem.vertex_groups.new(name='Head.001')
_vg = ob_settinghanditem.vertex_groups.new(name='Bone.003')
_vg = ob_settinghanditem.vertex_groups.new(name='Bone.004')
_vg = ob_settinghanditem.vertex_groups.new(name='Bone.006')
_vg = ob_settinghanditem.vertex_groups.new(name='Bone.008')
_vg = ob_settinghanditem.vertex_groups.new(name='Bone.010')
_vg = ob_settinghanditem.vertex_groups.new(name='Bone.023')
_vg.add([60, 61, 62, 63, 64, 65, 66, 67, 68, 69, 70, 71, 72, 73, 74, 75, 76, 77, 78, 79, 80, 81, 82, 83, 84, 85, 86, 87, 88, 89, 90, 91], 1.0, 'REPLACE')
_vg = ob_settinghanditem.vertex_groups.new(name='Bone.005')
_vg = ob_settinghanditem.vertex_groups.new(name='Bone.007')
_vg = ob_settinghanditem.vertex_groups.new(name='Bone.009')
for _i, _w in zip([0, 2, 4, 6, 17, 19], [0.1314, 0.1926, 0.0994, 0.12, 0.1962, 0.1047]): _vg.add([_i], _w, 'REPLACE')
_vg = ob_settinghanditem.vertex_groups.new(name='Bone.011')
for _i, _w in zip([0, 1, 2, 3, 4, 5, 6, 7, 8, 9, 10, 11, 12, 13, 14, 15, 16, 17, 18, 19, 20, 21, 22, 23, 24, 25, 26, 27, 28, 29, 30, 31, 32, 33, 34, 35, 36, 37, 38, 39, 40, 41, 42, 43, 44, 45, 46, 47, 48, 49, 50, 51, 52, 53, 54, 55, 56, 57, 58, 59], [0.6243, 0.08245, 0.5819, 0.08171, 0.5768, 0.08131, 0.6207, 0.08236, 0.8183, 0.8144, 0.8002, 0.7966, 0.1095, 0.1081, 0.1098, 0.1065, 0.07888, 0.5711, 0.07871, 0.5635, 0.6201, 0.6823, 0.1426, 0.1394, 0.08824, 0.07949, 0.07976, 0.08084, 0.07943, 0.08045, 0.08709, 0.07923, 0.08814, 0.08661, 0.08853, 0.08814, 0.07289, 0.07318, 0.07261, 0.07289, 0.07294, 0.07267, 0.07225, 0.07223, 0.07255, 0.07196, 0.07227, 0.07252, 0.07468, 0.07357, 0.0745, 0.07343, 0.07458, 0.07316, 0.07285, 0.07325, 0.07313, 0.07434, 0.07427, 0.07419]): _vg.add([_i], _w, 'REPLACE')
_vg = ob_settinghanditem.vertex_groups.new(name='Bone.022')
for _i, _w in zip([0, 1, 2, 3, 4, 5, 6, 7, 8, 9, 10, 11, 12, 13, 14, 15, 16, 17, 18, 19, 20, 21, 22, 23, 24, 25, 26, 27, 28, 29, 30, 31, 32, 33, 34, 35, 36, 37, 38, 39, 40, 41, 42, 43, 44, 45, 46, 47, 48, 49, 50, 51, 52, 53, 54, 55, 56, 57, 58, 59], [0.2443, 0.9166, 0.2255, 0.9173, 0.3238, 0.9178, 0.2593, 0.9167, 0.1733, 0.175, 0.191, 0.1955, 0.8892, 0.8906, 0.889, 0.8923, 0.9202, 0.2327, 0.9204, 0.3318, 0.3714, 0.3091, 0.8557, 0.859, 0.9107, 0.9196, 0.9193, 0.9182, 0.9197, 0.9186, 0.9119, 0.9199, 0.9109, 0.9124, 0.9104, 0.9108, 0.9263, 0.926, 0.9265, 0.9263, 0.9262, 0.9265, 0.9269, 0.9269, 0.9266, 0.9272, 0.9269, 0.9266, 0.9245, 0.9256, 0.9246, 0.9257, 0.9246, 0.926, 0.9263, 0.9259, 0.926, 0.9248, 0.9249, 0.925]): _vg.add([_i], _w, 'REPLACE')
_vg = ob_settinghanditem.vertex_groups.new(name='Bone.012')
_vg = ob_settinghanditem.vertex_groups.new(name='Bone.014')
_vg = ob_settinghanditem.vertex_groups.new(name='Bone.016')
_vg = ob_settinghanditem.vertex_groups.new(name='Bone.018')
_vg = ob_settinghanditem.vertex_groups.new(name='Bone.020')
_vg = ob_settinghanditem.vertex_groups.new(name='Bone.013')
_vg = ob_settinghanditem.vertex_groups.new(name='Bone.015')
_vg = ob_settinghanditem.vertex_groups.new(name='Bone.017')
_vg = ob_settinghanditem.vertex_groups.new(name='Bone.019')
_vg = ob_settinghanditem.vertex_groups.new(name='Bone.021')
_vg = ob_settinghanditem.vertex_groups.new(name='Body')
_vg = ob_settinghanditem.vertex_groups.new(name='Body01')
_vg = ob_settinghanditem.vertex_groups.new(name='Body02')
_vg = ob_settinghanditem.vertex_groups.new(name='Head02')
_vg = ob_settinghanditem.vertex_groups.new(name='Shoulder.L')
_vg = ob_settinghanditem.vertex_groups.new(name='Arm_U.L')
_vg = ob_settinghanditem.vertex_groups.new(name='Arm_D.L')
for _i, _w in zip([60, 61, 62, 63, 64, 65, 66, 67, 68, 69, 70, 71, 72, 73, 74, 75, 76, 77, 78, 79, 80, 81, 82, 83, 84, 85, 86, 87, 88, 89, 90, 91], [0.5282, 0.5265, 0.5179, 0.5569, 0.5443, 0.534, 0.5272, 0.5735, 0.5225, 0.5594, 0.5849, 0.5459, 0.5306, 0.5631, 0.5551, 0.5227, 0.5229, 0.5603, 0.5876, 0.5521, 0.5384, 0.577, 0.5607, 0.5227, 0.524, 0.5588, 0.5992, 0.566, 0.5551, 0.6131, 0.5722, 0.5225]): _vg.add([_i], _w, 'REPLACE')
_vg = ob_settinghanditem.vertex_groups.new(name='Hand.L')
for _i, _w in zip([60, 61, 62, 63, 64, 65, 66, 67, 68, 69, 70, 71, 72, 73, 74, 75, 76, 77, 78, 79, 80, 81, 82, 83, 84, 85, 86, 87, 88, 89, 90, 91], [0.4724, 0.474, 0.4828, 0.4436, 0.4564, 0.4665, 0.4735, 0.4268, 0.4781, 0.4412, 0.4154, 0.4545, 0.4703, 0.4383, 0.4456, 0.4779, 0.4777, 0.4402, 0.4127, 0.4484, 0.4626, 0.4246, 0.4401, 0.4779, 0.4766, 0.4419, 0.4011, 0.4344, 0.4463, 0.389, 0.4287, 0.4781]): _vg.add([_i], _w, 'REPLACE')
_vg = ob_settinghanditem.vertex_groups.new(name='Shoulder.R')
_vg = ob_settinghanditem.vertex_groups.new(name='Arm_U.R')
for _i, _w in zip([1, 3, 5, 7, 12, 13, 14, 15, 16, 18, 22, 23, 24, 25, 26, 27, 28, 29, 30, 31, 32, 33, 34, 35, 36, 37, 38, 39, 40, 41, 42, 43, 44, 45, 46, 47, 48, 49, 50, 51, 52, 53, 54, 55, 56, 57, 58, 59], [0.03419, 0.03489, 0.04965, 0.04879, 0.01737, 0.01721, 0.01934, 0.0198, 0.03668, 0.05087, 0.01228, 0.01471, 0.03382, 0.03727, 0.03587, 0.03505, 0.05771, 0.05662, 0.0359, 0.05705, 0.05005, 0.04968, 0.04018, 0.04999, 0.0319, 0.032, 0.08066, 0.079, 0.03198, 0.07672, 0.07463, 0.0316, 0.03189, 0.07511, 0.07602, 0.03177, 0.03258, 0.03221, 0.03292, 0.03237, 0.03293, 0.03212, 0.07274, 0.07416, 0.07293, 0.07569, 0.07735, 0.07633]): _vg.add([_i], _w, 'REPLACE')
_vg = ob_settinghanditem.vertex_groups.new(name='Arm_D.R')
for _i, _w in zip([1, 3, 5, 7, 12, 13, 14, 15, 16, 18, 22, 23, 24, 25, 26, 27, 28, 29, 30, 31, 32, 33, 34, 35, 36, 37, 38, 39, 40, 41, 42, 43, 44, 45, 46, 47, 48, 49, 50, 51, 52, 53, 54, 55, 56, 57, 58, 59], [0.3146, 0.313, 0.322, 0.3207, 0.3239, 0.3211, 0.2922, 0.2938, 0.3132, 0.3257, 0.3106, 0.2724, 0.3194, 0.318, 0.3219, 0.3191, 0.3076, 0.3092, 0.3171, 0.3109, 0.305, 0.3079, 0.3175, 0.3048, 0.3182, 0.3192, 0.3045, 0.3047, 0.3195, 0.3066, 0.3035, 0.3216, 0.322, 0.3027, 0.3049, 0.3236, 0.3184, 0.3241, 0.318, 0.3242, 0.3167, 0.3256, 0.3027, 0.3031, 0.3039, 0.3063, 0.3073, 0.3062]): _vg.add([_i], _w, 'REPLACE')
_vg = ob_settinghanditem.vertex_groups.new(name='Hand.R')
for _i, _w in zip([0, 1, 2, 3, 4, 5, 6, 7, 8, 9, 10, 11, 12, 13, 14, 15, 16, 17, 18, 19, 20, 21, 22, 23, 24, 25, 26, 27, 28, 29, 30, 31, 32, 33, 34, 35, 36, 37, 38, 39, 40, 41, 42, 43, 44, 45, 46, 47, 48, 49, 50, 51, 52, 53, 54, 55, 56, 57, 58, 59], [0.9472, 0.6417, 0.8869, 0.643, 0.9538, 0.6264, 0.9332, 0.6281, 0.9886, 0.9862, 0.9875, 0.9883, 0.64, 0.6429, 0.6711, 0.6692, 0.642, 0.9271, 0.6216, 0.9474, 0.9872, 0.9874, 0.6557, 0.6931, 0.6369, 0.6368, 0.6335, 0.6368, 0.633, 0.6324, 0.6382, 0.6304, 0.6432, 0.6405, 0.6355, 0.6434, 0.6396, 0.6385, 0.6131, 0.6146, 0.6382, 0.6149, 0.6201, 0.6362, 0.6357, 0.6205, 0.6174, 0.6342, 0.639, 0.6334, 0.6392, 0.6333, 0.6405, 0.632, 0.6228, 0.6211, 0.6214, 0.6162, 0.6136, 0.6158]): _vg.add([_i], _w, 'REPLACE')
_vg = ob_settinghanditem.vertex_groups.new(name='Leg_U.L')
_vg = ob_settinghanditem.vertex_groups.new(name='Leg_D.L')
_vg = ob_settinghanditem.vertex_groups.new(name='Leg_U.R')
_vg = ob_settinghanditem.vertex_groups.new(name='Leg_D.R')
_vg = ob_settinghanditem.vertex_groups.new(name='Leg_control.L')
_vg = ob_settinghanditem.vertex_groups.new(name='Foot.L')
_vg = ob_settinghanditem.vertex_groups.new(name='Leg_control.R')
_vg = ob_settinghanditem.vertex_groups.new(name='Foot.R')
_vg = ob_settinghanditem.vertex_groups.new(name='BodyBone')
_vg = ob_settinghanditem.vertex_groups.new(name='Hat')
_vg = ob_settinghanditem.vertex_groups.new(name='shoulder.L')
_vg = ob_settinghanditem.vertex_groups.new(name='Arm.L')
_vg = ob_settinghanditem.vertex_groups.new(name='Arm2.L')
for _i, _w in zip([60, 61, 62, 63, 64, 65, 66, 67, 68, 69, 70, 71, 72, 73, 74, 75, 76, 77, 78, 79, 80, 81, 82, 83, 84, 85, 86, 87, 88, 89, 90, 91], [0.5276, 0.526, 0.5172, 0.5564, 0.5436, 0.5335, 0.5265, 0.5732, 0.5219, 0.5588, 0.5846, 0.5455, 0.5297, 0.5617, 0.5544, 0.5221, 0.5223, 0.5598, 0.5873, 0.5516, 0.5374, 0.5754, 0.5599, 0.5221, 0.5234, 0.5581, 0.5989, 0.5656, 0.5537, 0.611, 0.5714, 0.5219]): _vg.add([_i], _w, 'REPLACE')
_vg = ob_settinghanditem.vertex_groups.new(name='shoulder.R')
_vg = ob_settinghanditem.vertex_groups.new(name='Arm.R')
for _i, _w in zip([1, 3, 5, 7, 12, 13, 14, 15, 16, 18, 22, 23, 24, 25, 26, 27, 28, 29, 30, 31, 32, 33, 34, 35, 36, 37, 38, 39, 40, 41, 42, 43, 44, 45, 46, 47, 48, 49, 50, 51, 52, 53, 54, 55, 56, 57, 58, 59], [0.0342, 0.03491, 0.04981, 0.04895, 0.01733, 0.01718, 0.01932, 0.01978, 0.0367, 0.05096, 0.01224, 0.01469, 0.03386, 0.03731, 0.03591, 0.03508, 0.05785, 0.05675, 0.03597, 0.05718, 0.05014, 0.04985, 0.0403, 0.05008, 0.03185, 0.03196, 0.08099, 0.07933, 0.03194, 0.07703, 0.07491, 0.03156, 0.03185, 0.0754, 0.07632, 0.03174, 0.03255, 0.03218, 0.03289, 0.03234, 0.0329, 0.0321, 0.07301, 0.07444, 0.0732, 0.07599, 0.07766, 0.07663]): _vg.add([_i], _w, 'REPLACE')
_vg = ob_settinghanditem.vertex_groups.new(name='Arm2.R')
for _i, _w in zip([0, 1, 2, 3, 4, 5, 6, 7, 12, 13, 14, 15, 16, 17, 18, 19, 22, 23, 24, 25, 26, 27, 28, 29, 30, 31, 32, 33, 34, 35, 36, 37, 38, 39, 40, 41, 42, 43, 44, 45, 46, 47, 48, 49, 50, 51, 52, 53, 54, 55, 56, 57, 58, 59], [0.05234, 0.3162, 0.1127, 0.3146, 0.04142, 0.3237, 0.06636, 0.3225, 0.3263, 0.3235, 0.2943, 0.2959, 0.3146, 0.07244, 0.3275, 0.05218, 0.3132, 0.2746, 0.3212, 0.3196, 0.3235, 0.3207, 0.3091, 0.3108, 0.3188, 0.3125, 0.3067, 0.3096, 0.3193, 0.3065, 0.3195, 0.3205, 0.3059, 0.3061, 0.3208, 0.3081, 0.305, 0.323, 0.3234, 0.3041, 0.3063, 0.325, 0.3198, 0.3255, 0.3193, 0.3256, 0.318, 0.327, 0.3042, 0.3045, 0.3054, 0.3078, 0.3087, 0.3076]): _vg.add([_i], _w, 'REPLACE')
_m = ob_settinghanditem.modifiers.new('Subsurf', 'SUBSURF')
_m.uv_smooth = 'PRESERVE_CORNERS'
_m.quality = 2
_m.levels = 2
_m.show_only_control_edges = False
_m = ob_settinghanditem.modifiers.new('Armature', 'ARMATURE')
_m = ob_settinghanditem.modifiers.new('Armature.001', 'ARMATURE')
_m = ob_settinghanditem.modifiers.new('Armature.002', 'ARMATURE')
_m.object = ob_armature
ob_moja.parent = ob_armature
ob_moja.location = (-0.07302, -0.03671, 4.972)
ob_moja.rotation_euler = (-0.06949, -1.542e-17, 5.359e-19)
ob_moja.scale = (1.12, 1.12, 1.12)
ob_moja.lineart.crease_threshold = 0.0
_vg = ob_moja.vertex_groups.new(name='mouth')
_vg = ob_moja.vertex_groups.new(name='mouth_u')
_vg = ob_moja.vertex_groups.new(name='mouth_d')
_vg = ob_moja.vertex_groups.new(name='Head')
for _i, _w in zip([1, 2, 5, 6, 9, 10, 12, 13, 16, 17, 18, 19, 20, 21, 22, 23], [0.06498, 0.07001, 0.01192, 0.0161, 0.09725, 0.118, 0.1134, 0.1474, 0.3111, 0.3783, 0.2101, 0.312, 0.3497, 0.3646, 0.3133, 0.3351]): _vg.add([_i], _w, 'REPLACE')
_vg = ob_moja.vertex_groups.new(name='Head.001')
for _i, _w in zip([0, 1, 2, 3, 4, 5, 6, 7, 8, 9, 10, 11, 12, 13, 14, 15, 16, 17, 18, 19, 20, 21, 22, 23], [0.9784, 0.9391, 0.9405, 0.9814, 0.9954, 0.9701, 0.9705, 0.9958, 0.9914, 0.9042, 0.8965, 0.9926, 0.8923, 0.8821, 0.9871, 0.9843, 0.6917, 0.6559, 0.7844, 0.7613, 0.6386, 0.5945, 0.6719, 0.6356]): _vg.add([_i], _w, 'REPLACE')
_vg = ob_moja.vertex_groups.new(name='Bone.003')
for _i, _w in zip([17, 19, 20, 21, 22, 23], [0.003434, 0.007469, 0.04435, 0.1037, 0.03503, 0.08402]): _vg.add([_i], _w, 'REPLACE')
_vg = ob_moja.vertex_groups.new(name='Bone.004')
_vg = ob_moja.vertex_groups.new(name='Bone.006')
_vg = ob_moja.vertex_groups.new(name='Bone.008')
_vg = ob_moja.vertex_groups.new(name='Bone.010')
_vg = ob_moja.vertex_groups.new(name='Bone.023')
_vg = ob_moja.vertex_groups.new(name='Bone.005')
_vg = ob_moja.vertex_groups.new(name='Bone.007')
_vg = ob_moja.vertex_groups.new(name='Bone.009')
_vg = ob_moja.vertex_groups.new(name='Bone.011')
_vg = ob_moja.vertex_groups.new(name='Bone.022')
_vg = ob_moja.vertex_groups.new(name='Bone.012')
_vg = ob_moja.vertex_groups.new(name='Bone.014')
_vg = ob_moja.vertex_groups.new(name='Bone.016')
_vg = ob_moja.vertex_groups.new(name='Bone.018')
_vg = ob_moja.vertex_groups.new(name='Bone.020')
_vg = ob_moja.vertex_groups.new(name='Bone.013')
_vg = ob_moja.vertex_groups.new(name='Bone.015')
_vg = ob_moja.vertex_groups.new(name='Bone.017')
_vg = ob_moja.vertex_groups.new(name='Bone.019')
_vg = ob_moja.vertex_groups.new(name='Bone.021')
_vg = ob_moja.vertex_groups.new(name='Body')
_vg = ob_moja.vertex_groups.new(name='Body01')
_vg = ob_moja.vertex_groups.new(name='Body02')
for _i, _w in zip([1, 9, 12, 13, 16, 17, 18, 19, 20, 21, 22, 23], [0.01578, 0.06254, 0.06565, 0.01626, 0.2128, 0.07339, 0.127, 0.06935, 0.1494, 0.1735, 0.1422, 0.1481]): _vg.add([_i], _w, 'REPLACE')
_vg = ob_moja.vertex_groups.new(name='Head02')
for _i, _w in zip([0, 1, 2, 3, 4, 5, 6, 7, 8, 9, 10, 11, 12, 13, 14, 15, 16, 17, 18, 19, 20, 21, 22, 23], [0.9795, 0.9422, 0.9446, 0.9826, 0.9957, 0.9712, 0.972, 0.9962, 0.9918, 0.9075, 0.9022, 0.9931, 0.8971, 0.8908, 0.9879, 0.9851, 0.7004, 0.673, 0.7947, 0.78, 0.6684, 0.6615, 0.6987, 0.6899]): _vg.add([_i], _w, 'REPLACE')
_vg = ob_moja.vertex_groups.new(name='Shoulder.L')
_vg = ob_moja.vertex_groups.new(name='Arm_U.L')
_vg = ob_moja.vertex_groups.new(name='Arm_D.L')
_vg = ob_moja.vertex_groups.new(name='Hand.L')
_vg = ob_moja.vertex_groups.new(name='Shoulder.R')
_vg = ob_moja.vertex_groups.new(name='Arm_U.R')
_vg = ob_moja.vertex_groups.new(name='Arm_D.R')
_vg = ob_moja.vertex_groups.new(name='Hand.R')
_vg = ob_moja.vertex_groups.new(name='Leg_U.L')
_vg = ob_moja.vertex_groups.new(name='Leg_D.L')
_vg = ob_moja.vertex_groups.new(name='Leg_U.R')
_vg = ob_moja.vertex_groups.new(name='Leg_D.R')
_vg = ob_moja.vertex_groups.new(name='Leg_control.L')
_vg = ob_moja.vertex_groups.new(name='Foot.L')
_vg = ob_moja.vertex_groups.new(name='Leg_control.R')
_vg = ob_moja.vertex_groups.new(name='Foot.R')
_vg = ob_moja.vertex_groups.new(name='BodyBone')
_vg = ob_moja.vertex_groups.new(name='Hat')
for _i, _w in zip([0, 1, 2, 3, 4, 5, 6, 7, 8, 9, 10, 11, 12, 13, 14, 15, 16, 17, 18, 19, 20, 21, 22, 23], [0.9768, 0.935, 0.93, 0.9793, 0.9953, 0.969, 0.9669, 0.9956, 0.9911, 0.9028, 0.882, 0.9918, 0.8866, 0.8526, 0.9857, 0.9834, 0.6889, 0.6217, 0.7899, 0.688, 0.6503, 0.6354, 0.6867, 0.6649]): _vg.add([_i], _w, 'REPLACE')
_vg = ob_moja.vertex_groups.new(name='shoulder.L')
_vg = ob_moja.vertex_groups.new(name='Arm.L')
_vg = ob_moja.vertex_groups.new(name='Arm2.L')
_vg = ob_moja.vertex_groups.new(name='shoulder.R')
_vg = ob_moja.vertex_groups.new(name='Arm.R')
_vg = ob_moja.vertex_groups.new(name='Arm2.R')
_m = ob_moja.modifiers.new('Subsurf', 'SUBSURF')
_m.uv_smooth = 'PRESERVE_CORNERS'
_m.quality = 2
_m.levels = 2
_m.show_only_control_edges = False
_m = ob_moja.modifiers.new('Armature', 'ARMATURE')
_m = ob_moja.modifiers.new('Armature.001', 'ARMATURE')
_m = ob_moja.modifiers.new('Armature.002', 'ARMATURE')
_m.object = ob_armature
ob_body.parent = ob_armature
ob_body.location = (0.0, 0.0, 0.0)
ob_body.lineart.crease_threshold = 0.0
_vg = ob_body.vertex_groups.new(name='mouth')
for _i, _w in zip([0, 1, 2, 3, 4, 5, 6, 7, 8, 9, 10, 11, 12, 13, 14, 15, 16, 17, 18, 19, 20, 21, 23, 25, 26, 27, 28, 29, 30, 31, 32, 33, 34, 35, 36, 37, 38, 39, 40, 41, 42, 43, 47, 48, 49, 50, 51, 52, 53, 54, 56, 57, 58, 59, 60, 61, 62, 63, 64, 65, 71, 72, 102, 103, 104, 106, 107, 108, 109, 110, 111, 112, 113, 114, 115, 116, 117, 118, 119, 120, 121, 122, 123, 124, 125, 126, 127, 128, 129, 130, 132, 133, 134, 135, 136, 137, 138, 139, 140, 141, 142, 143, 144, 145, 146, 148, 149, 150, 151, 152, 153, 154, 155, 156, 157, 158, 159, 160, 162, 163, 164, 165, 166, 167, 168, 169, 170, 171, 172, 173, 174, 175, 176, 177, 178, 179, 180, 181, 182, 183, 184, 185, 186, 187, 188, 189, 190, 191, 192, 193, 194, 195, 196, 197, 198, 199, 200, 201, 202, 203, 204, 205, 206, 207, 208, 209, 210, 211, 212, 213, 214, 215, 216, 217, 218, 219, 220], [0.0, 0.0, 0.0, 0.0, 0.0, 0.0, 0.0, 0.0, 0.0, 0.0, 0.0, 0.0, 0.0, 0.0, 0.0, 0.0, 0.0, 0.0, 0.0, 0.0, 0.0, 0.0, 0.0, 0.0, 0.0, 0.0, 0.0, 0.0, 0.0, 0.0, 0.0, 0.0, 0.0, 0.0, 0.0, 0.0, 0.0, 0.0, 0.0, 0.0, 0.0, 0.0, 0.0, 0.0, 0.0, 0.0, 0.0, 0.0, 0.0, 0.0, 0.0, 0.0, 0.0, 0.0, 0.0, 0.0, 0.0, 0.0, 0.0, 0.0, 0.0, 0.0, 0.0, 0.03481, 0.0, 0.0, 0.0, 0.0, 0.0, 0.0, 0.0, 0.0, 0.0, 0.0, 0.0, 0.0, 0.0, 0.0, 0.0, 0.0, 0.0, 0.0, 0.0, 0.0, 0.0, 0.0, 0.0, 0.0, 0.0, 0.0, 0.0, 0.0, 0.0, 0.0, 0.0, 0.0, 0.0, 0.0, 0.0, 0.0, 0.0, 0.0, 0.0, 0.0, 0.0, 0.0, 0.0, 0.0, 0.0, 0.0, 0.0, 0.0, 0.0, 0.0, 0.0, 0.0, 0.0, 0.0, 0.0, 0.0, 0.0, 0.0, 0.0, 0.0, 0.0, 0.0, 0.0, 0.0, 0.0, 0.0, 0.0, 0.0, 0.0, 0.0, 0.0, 0.0, 0.0, 0.0, 0.0, 0.0, 0.0, 0.0, 0.0, 0.0, 0.0, 0.0, 0.0, 0.0, 0.0, 0.0, 0.0, 0.0, 0.0, 0.0, 0.0, 0.0, 0.0, 0.0, 0.0, 0.0, 0.0, 0.0, 0.0, 0.0, 0.0, 0.0, 0.0, 0.0, 0.0, 0.0, 0.0, 0.0, 0.0, 0.0, 0.0, 0.0, 0.0]): _vg.add([_i], _w, 'REPLACE')
_vg = ob_body.vertex_groups.new(name='mouth_u')
for _i, _w in zip([204, 205, 206, 207, 208, 209, 210, 211, 212, 214, 216, 217, 218, 219, 220, 221], [0.08609, 0.2189, 0.3355, 0.1354, 0.6613, 0.4474, 0.5424, 0.6881, 0.5131, 0.97, 0.2309, 0.4085, 0.4084, 0.252, 0.1369, 0.2959]): _vg.add([_i], _w, 'REPLACE')
_vg = ob_body.vertex_groups.new(name='mouth_d')
for _i, _w in zip([204, 205, 206, 207, 208, 209, 210, 211, 212, 213, 214, 215, 216, 217, 218, 219, 220, 221], [0.9139, 0.7811, 0.6645, 0.8646, 0.3387, 0.5526, 0.4576, 0.3119, 0.4869, 0.9991, 0.01004, 0.9943, 0.7691, 0.5915, 0.5916, 0.748, 0.8631, 0.7041]): _vg.add([_i], _w, 'REPLACE')
_vg = ob_body.vertex_groups.new(name='Head')
for _i, _w in zip([1, 3, 4, 5, 6, 7, 8, 9, 10, 11, 12, 13, 14, 15, 16, 17, 103, 104, 105, 106, 107, 108, 109, 110, 111, 112, 113, 114, 115, 116, 117, 118, 119], [0.1046, 0.1143, 0.7397, 0.1319, 0.6641, 0.4567, 0.1164, 0.02874, 0.3894, 0.1128, 0.7741, 0.2085, 0.2965, 0.22, 0.07009, 0.006614, 0.08757, 0.00103, 0.07825, 0.7198, 0.1287, 0.4866, 0.4376, 0.1153, 0.02899, 0.3816, 0.1112, 0.712, 0.1987, 0.2161, 0.2023, 0.07126, 0.008303]): _vg.add([_i], _w, 'REPLACE')
_vg = ob_body.vertex_groups.new(name='Bone.004')
for _i, _w in zip([18, 19, 20, 21, 22, 23, 24, 25], [0.5891, 0.8117, 0.244, 0.8667, 0.7114, 0.2622, 0.1975, 0.7532]): _vg.add([_i], _w, 'REPLACE')
_vg = ob_body.vertex_groups.new(name='Bone.006')
for _i, _w in zip([18, 19, 20, 21, 22, 23, 24, 25, 62, 63, 64, 65, 66, 67, 68, 69, 70, 71, 72, 73, 74, 75, 76, 77, 78, 79, 80, 81, 82, 83, 84, 85], [0.4109, 0.1883, 0.756, 0.1333, 0.2886, 0.7378, 0.8025, 0.2468, 0.9995, 0.9998, 0.9995, 0.9998, 0.8599, 0.8694, 0.8699, 0.8594, 0.9991, 0.9992, 0.9991, 0.9991, 0.9862, 0.9863, 0.9869, 0.9869, 0.7941, 0.7986, 0.7992, 0.7937, 0.1293, 0.1302, 0.1299, 0.1296]): _vg.add([_i], _w, 'REPLACE')
_vg = ob_body.vertex_groups.new(name='Bone.008')
for _i, _w in zip([66, 67, 68, 69, 78, 79, 80, 81, 82, 83, 84, 85, 86, 87, 88, 89, 90, 91, 92, 93], [0.1401, 0.1306, 0.1301, 0.1406, 0.2059, 0.2014, 0.2008, 0.2063, 0.8707, 0.8698, 0.8701, 0.8704, 0.9898, 0.9897, 0.9898, 0.9898, 0.9898, 0.9898, 0.9898, 0.9898]): _vg.add([_i], _w, 'REPLACE')
_vg = ob_body.vertex_groups.new(name='Bone.010')
for _i, _w in zip([94, 95, 96, 97, 98, 99, 100, 101], [0.7099, 0.1286, 0.2069, 0.256, 0.1512, 0.09632, 0.4336, 0.4326]): _vg.add([_i], _w, 'REPLACE')
_vg = ob_body.vertex_groups.new(name='Bone.005')
for _i, _w in zip([120, 121, 122, 123, 124, 125, 126, 127], [0.5891, 0.8117, 0.244, 0.8667, 0.7114, 0.2622, 0.1975, 0.7532]): _vg.add([_i], _w, 'REPLACE')
_vg = ob_body.vertex_groups.new(name='Bone.007')
for _i, _w in zip([120, 121, 122, 123, 124, 125, 126, 127, 164, 165, 166, 167, 168, 169, 170, 171, 172, 173, 174, 175, 176, 177, 178, 179, 180, 181, 182, 183, 184, 185, 186, 187], [0.4109, 0.1883, 0.756, 0.1333, 0.2886, 0.7378, 0.8025, 0.2468, 0.9995, 0.9998, 0.9995, 0.9998, 0.8599, 0.8694, 0.8699, 0.8594, 0.9991, 0.9992, 0.9991, 0.9991, 0.9862, 0.9863, 0.9869, 0.9869, 0.7941, 0.7986, 0.7992, 0.7937, 0.1293, 0.1302, 0.1299, 0.1296]): _vg.add([_i], _w, 'REPLACE')
_vg = ob_body.vertex_groups.new(name='Bone.009')
for _i, _w in zip([168, 169, 170, 171, 180, 181, 182, 183, 184, 185, 186, 187, 188, 189, 190, 191, 192, 193, 194, 195], [0.1401, 0.1306, 0.1301, 0.1406, 0.2059, 0.2014, 0.2008, 0.2063, 0.8707, 0.8698, 0.8701, 0.8704, 0.9898, 0.9897, 0.9898, 0.9898, 0.9898, 0.9898, 0.9898, 0.9898]): _vg.add([_i], _w, 'REPLACE')
_vg = ob_body.vertex_groups.new(name='Bone.011')
_vg.add([196, 197, 198, 199, 200, 201, 202, 203], 1.0, 'REPLACE')
_vg = ob_body.vertex_groups.new(name='Bone.012')
for _i, _w in zip([0, 2, 8, 9, 10, 11, 16, 17, 27, 28, 29, 31, 33, 102, 104, 110, 111, 113, 118, 119], [0.7921, 0.7516, 0.1473, 0.2214, 0.0781, 0.1072, 0.4706, 0.71, 0.1221, 0.009587, 0.7744, 0.2179, 0.4078, 0.1832, 0.1809, 0.003159, 0.03771, 0.01955, 0.04303, 0.08126]): _vg.add([_i], _w, 'REPLACE')
_vg = ob_body.vertex_groups.new(name='Bone.014')
for _i, _w in zip([2, 8, 10, 16, 26, 27, 28, 29, 30, 31, 32, 33, 58, 59, 60, 61], [0.06937, 0.09644, 0.04132, 0.3478, 0.9763, 0.8761, 0.9546, 0.2238, 0.9739, 0.7759, 0.9658, 0.586, 0.4972, 0.4971, 0.497, 0.4973]): _vg.add([_i], _w, 'REPLACE')
_vg = ob_body.vertex_groups.new(name='Bone.016')
for _i, _w in zip([42, 44, 46, 47, 48, 49, 50, 51, 52, 53, 54, 55, 56, 57, 58, 59, 60, 61], [0.02585, 0.01032, 0.9063, 0.9095, 0.9248, 0.9264, 0.9745, 0.9753, 0.9755, 0.9749, 0.1342, 0.1308, 0.1266, 0.1292, 0.5025, 0.5025, 0.5025, 0.5025]): _vg.add([_i], _w, 'REPLACE')
_vg = ob_body.vertex_groups.new(name='Bone.018')
for _i, _w in zip([42, 43, 44, 45, 48, 49, 54, 55, 56, 57], [0.0619, 0.5076, 0.05011, 0.5103, 0.06398, 0.05732, 0.0456, 0.05299, 0.7416, 0.7405]): _vg.add([_i], _w, 'REPLACE')
_vg = ob_body.vertex_groups.new(name='Bone.020')
for _i, _w in zip([42, 43, 44, 45, 46, 47, 54, 55, 56, 57], [0.9001, 0.4752, 0.9197, 0.4675, 0.07893, 0.07026, 0.8178, 0.8161, 0.1316, 0.1302]): _vg.add([_i], _w, 'REPLACE')
_vg = ob_body.vertex_groups.new(name='Bone.013')
for _i, _w in zip([0, 2, 9, 11, 16, 17, 102, 104, 110, 111, 112, 113, 118, 119, 129, 130, 131, 133, 135], [0.135, 0.1231, 0.02413, 0.01194, 0.01622, 0.06284, 0.7262, 0.6642, 0.142, 0.2122, 0.07502, 0.1026, 0.4525, 0.6762, 0.1221, 0.009587, 0.7744, 0.2179, 0.4078]): _vg.add([_i], _w, 'REPLACE')
_vg = ob_body.vertex_groups.new(name='Bone.015')
for _i, _w in zip([104, 110, 112, 118, 128, 129, 130, 131, 132, 133, 134, 135, 160, 161, 162, 163], [0.08507, 0.09434, 0.03937, 0.3384, 0.9763, 0.8761, 0.9546, 0.2238, 0.9739, 0.7759, 0.9658, 0.586, 0.4972, 0.4971, 0.497, 0.4973]): _vg.add([_i], _w, 'REPLACE')
_vg = ob_body.vertex_groups.new(name='Bone.017')
for _i, _w in zip([144, 146, 148, 149, 150, 151, 152, 153, 154, 155, 156, 157, 158, 159, 160, 161, 162, 163], [0.02585, 0.01032, 0.9063, 0.9095, 0.9248, 0.9264, 0.9745, 0.9753, 0.9755, 0.9749, 0.1342, 0.1308, 0.1266, 0.1292, 0.5025, 0.5025, 0.5025, 0.5025]): _vg.add([_i], _w, 'REPLACE')
_vg = ob_body.vertex_groups.new(name='Bone.019')
for _i, _w in zip([144, 145, 146, 147, 150, 151, 156, 157, 158, 159], [0.0619, 0.5076, 0.05011, 0.5103, 0.06398, 0.05732, 0.0456, 0.05299, 0.7416, 0.7405]): _vg.add([_i], _w, 'REPLACE')
_vg = ob_body.vertex_groups.new(name='Bone.021')
for _i, _w in zip([144, 145, 146, 147, 148, 149, 156, 157, 158, 159], [0.9001, 0.4752, 0.9197, 0.4675, 0.07893, 0.07026, 0.8178, 0.8161, 0.1316, 0.1302]): _vg.add([_i], _w, 'REPLACE')
_vg = ob_body.vertex_groups.new(name='Head.001')
for _i, _w in zip([1, 3, 4, 5, 6, 7, 12, 13, 14, 15, 34, 35, 36, 37, 38, 39, 40, 41, 103, 105, 106, 107, 108, 109, 114, 115, 116, 117, 136, 137, 138, 139, 140, 141, 142, 143], [0.8406, 0.8599, 0.004164, 0.01319, 0.2677, 0.2581, 0.1052, 0.1004, 0.6647, 0.649, 0.5824, 0.6649, 0.4376, 0.7783, 0.6832, 0.5199, 0.5337, 0.6989, 0.8598, 0.887, 0.005613, 0.0149, 0.2768, 0.2664, 0.1079, 0.1027, 0.6812, 0.6641, 0.6626, 0.6996, 0.7658, 0.8331, 0.7272, 0.6793, 0.6936, 0.7478]): _vg.add([_i], _w, 'REPLACE')
_vg = ob_body.vertex_groups.new(name='Bone.003')
for _i, _w in zip([1, 4, 5, 6, 7, 8, 9, 10, 11, 12, 13, 14, 15, 17, 34, 35, 36, 37, 38, 39, 40, 41, 103, 106, 107, 108, 109, 110, 111, 112, 113, 114, 115, 116, 117, 119, 136, 137, 138, 139, 140, 141, 142, 143, 204, 205, 206, 207, 208, 209, 210, 211, 212, 213, 214, 215, 216, 217, 218, 219, 220, 221], [0.05079, 0.3984, 0.7652, 0.08241, 0.2696, 0.0734, 0.115, 0.2542, 0.4276, 0.1737, 0.652, 0.03389, 0.1236, 0.01557, 0.207, 0.1511, 0.1148, 0.07949, 0.1369, 0.2497, 0.1914, 0.1248, 0.04151, 0.3978, 0.7646, 0.08232, 0.2721, 0.07413, 0.1165, 0.2543, 0.4279, 0.1728, 0.6545, 0.02981, 0.1208, 0.02034, 0.1519, 0.1321, 0.08395, 0.06743, 0.1172, 0.1383, 0.1267, 0.1063, 1.0, 1.0, 1.0, 1.0, 1.0, 1.0, 1.0, 1.0, 1.0, 1.0, 1.0, 1.0, 1.0, 1.0, 1.0, 1.0, 1.0, 1.0]): _vg.add([_i], _w, 'REPLACE')
_vg = ob_body.vertex_groups.new(name='Bone.023')
for _i, _w in zip([94, 95, 96, 97, 98, 99, 100, 101], [0.2901, 0.8714, 0.7931, 0.744, 0.8488, 0.9037, 0.5664, 0.5674]): _vg.add([_i], _w, 'REPLACE')
_vg = ob_body.vertex_groups.new(name='Bone.022')
_vg = ob_body.vertex_groups.new(name='Body')
_vg = ob_body.vertex_groups.new(name='Body01')
_vg = ob_body.vertex_groups.new(name='Body02')
for _i, _w in zip([4, 5, 6, 7, 8, 9, 10, 11, 12, 13, 14, 15, 16, 17, 102, 104, 106, 107, 108, 109, 110, 111, 112, 113, 114, 115, 116, 117, 118, 119], [0.5828, 0.5776, 0.09385, 0.09429, 0.1068, 0.1075, 0.3415, 0.3452, 0.2191, 0.2212, 0.03594, 0.03913, 0.06788, 0.06621, 0.001031, 0.00569, 0.5813, 0.5758, 0.09366, 0.09407, 0.1078, 0.1088, 0.3413, 0.345, 0.2174, 0.2193, 0.03249, 0.03612, 0.07024, 0.06821]): _vg.add([_i], _w, 'REPLACE')
_vg = ob_body.vertex_groups.new(name='Head02')
for _i, _w in zip([1, 3, 4, 6, 7, 12, 13, 14, 15, 34, 35, 36, 37, 38, 39, 40, 41, 103, 105, 106, 107, 108, 109, 114, 115, 116, 117, 136, 137, 138, 139, 140, 141, 142, 143], [0.72, 0.8329, 0.02741, 0.2568, 0.128, 0.1036, 0.05739, 0.6445, 0.2914, 0.7252, 0.7689, 0.5167, 0.833, 0.7775, 0.6922, 0.6656, 0.7848, 0.8329, 0.8788, 0.03481, 0.02858, 0.2765, 0.2561, 0.112, 0.1028, 0.6779, 0.6442, 0.7671, 0.7905, 0.8226, 0.8794, 0.8077, 0.7742, 0.7804, 0.8209]): _vg.add([_i], _w, 'REPLACE')
_vg = ob_body.vertex_groups.new(name='Shoulder.L')
_vg.add([18, 19, 20, 21, 22, 23, 24, 25], 1.0, 'REPLACE')
_vg = ob_body.vertex_groups.new(name='Arm_U.L')
for _i, _w in zip([62, 63, 64, 65, 66, 67, 68, 69, 70, 71, 72, 73, 74, 75, 76, 77, 78, 79, 80, 81, 82, 83, 84, 85], [0.9999, 0.9998, 0.9999, 0.9999, 0.8649, 0.8666, 0.8751, 0.857, 0.9992, 0.9991, 0.9991, 0.9992, 0.9856, 0.9871, 0.9877, 0.9863, 0.7998, 0.7965, 0.805, 0.792, 0.1263, 0.1337, 0.127, 0.1331]): _vg.add([_i], _w, 'REPLACE')
_vg = ob_body.vertex_groups.new(name='Arm_D.L')
for _i, _w in zip([66, 67, 68, 69, 78, 79, 80, 81, 82, 83, 84, 85, 86, 87, 88, 89, 90, 91, 92, 93], [0.1351, 0.1334, 0.1249, 0.143, 0.2002, 0.2035, 0.195, 0.208, 0.8737, 0.8663, 0.873, 0.8669, 0.9914, 0.9905, 0.9914, 0.9905, 0.9977, 0.9975, 0.9979, 0.9974]): _vg.add([_i], _w, 'REPLACE')
_vg = ob_body.vertex_groups.new(name='Hand.L')
_vg.add([94, 95, 96, 97, 98, 99, 100, 101], 1.0, 'REPLACE')
_vg = ob_body.vertex_groups.new(name='Shoulder.R')
_vg.add([120, 121, 122, 123, 124, 125, 126, 127], 1.0, 'REPLACE')
_vg = ob_body.vertex_groups.new(name='Arm_U.R')
for _i, _w in zip([164, 165, 166, 167, 168, 169, 170, 171, 172, 173, 174, 175, 176, 177, 178, 179, 180, 181, 182, 183, 184, 185, 186, 187], [0.9999, 0.9998, 0.9999, 0.9999, 0.8649, 0.8666, 0.8751, 0.857, 0.9992, 0.9991, 0.9991, 0.9992, 0.9856, 0.9871, 0.9877, 0.9863, 0.7998, 0.7965, 0.805, 0.792, 0.1263, 0.1337, 0.127, 0.1331]): _vg.add([_i], _w, 'REPLACE')
_vg = ob_body.vertex_groups.new(name='Arm_D.R')
for _i, _w in zip([168, 169, 170, 171, 180, 181, 182, 183, 184, 185, 186, 187, 188, 189, 190, 191, 192, 193, 194, 195], [0.1351, 0.1334, 0.1249, 0.143, 0.2002, 0.2035, 0.195, 0.208, 0.8737, 0.8663, 0.873, 0.8669, 0.9914, 0.9905, 0.9914, 0.9905, 0.9977, 0.9975, 0.9979, 0.9974]): _vg.add([_i], _w, 'REPLACE')
_vg = ob_body.vertex_groups.new(name='Hand.R')
_vg.add([196, 197, 198, 199, 200, 201, 202, 203], 1.0, 'REPLACE')
_vg = ob_body.vertex_groups.new(name='Leg_U.L')
for _i, _w in zip([26, 27, 28, 29, 30, 31, 32, 33, 50, 51, 52, 53, 58, 59, 60, 61], [0.999, 0.9999, 0.9982, 0.9998, 0.999, 0.9995, 0.9982, 0.9994, 0.02764, 0.03735, 0.03702, 0.02675, 0.9674, 0.9466, 0.9467, 0.9676]): _vg.add([_i], _w, 'REPLACE')
_vg = ob_body.vertex_groups.new(name='Leg_D.L')
for _i, _w in zip([43, 45, 46, 47, 48, 49, 50, 51, 52, 53, 56, 57, 58, 59, 60, 61], [0.05315, 0.05475, 0.09674, 0.08936, 0.4776, 0.4803, 0.925, 0.9314, 0.9311, 0.9262, 0.1138, 0.1087, 0.01293, 0.05197, 0.0518, 0.01249]): _vg.add([_i], _w, 'REPLACE')
_vg = ob_body.vertex_groups.new(name='Leg_U.R')
for _i, _w in zip([128, 129, 130, 131, 132, 133, 134, 135, 152, 153, 154, 155, 160, 161, 162, 163], [0.999, 0.9999, 0.9982, 0.9998, 0.999, 0.9995, 0.9982, 0.9994, 0.02764, 0.03735, 0.03702, 0.02675, 0.9674, 0.9466, 0.9467, 0.9676]): _vg.add([_i], _w, 'REPLACE')
_vg = ob_body.vertex_groups.new(name='Leg_D.R')
for _i, _w in zip([145, 147, 148, 149, 150, 151, 152, 153, 154, 155, 158, 159, 160, 161, 162, 163], [0.05315, 0.05475, 0.09674, 0.08936, 0.4776, 0.4803, 0.925, 0.9314, 0.9311, 0.9262, 0.1138, 0.1087, 0.01293, 0.05197, 0.0518, 0.01249]): _vg.add([_i], _w, 'REPLACE')
_vg = ob_body.vertex_groups.new(name='Leg_control.L')
for _i, _w in zip([42, 43, 44, 45, 46, 47, 48, 49, 54, 55, 56, 57], [0.7559, 0.924, 0.8317, 0.9179, 0.01269, 0.02285, 0.0578, 0.05558, 0.2052, 0.2158, 0.765, 0.7652]): _vg.add([_i], _w, 'REPLACE')
_vg = ob_body.vertex_groups.new(name='Foot.L')
for _i, _w in zip([42, 43, 44, 45, 46, 47, 48, 49, 50, 52, 53, 54, 55, 56, 57], [0.9897, 0.9467, 0.9925, 0.9451, 0.9014, 0.9088, 0.5214, 0.5188, 0.02234, 0.0006816, 0.0209, 0.9851, 0.9899, 0.8859, 0.891]): _vg.add([_i], _w, 'REPLACE')
_vg = ob_body.vertex_groups.new(name='Leg_control.R')
for _i, _w in zip([144, 145, 146, 147, 148, 149, 150, 151, 156, 157, 158, 159], [0.7559, 0.924, 0.8317, 0.9179, 0.01269, 0.02285, 0.0578, 0.05558, 0.2052, 0.2158, 0.765, 0.7652]): _vg.add([_i], _w, 'REPLACE')
_vg = ob_body.vertex_groups.new(name='Foot.R')
for _i, _w in zip([144, 145, 146, 147, 148, 149, 150, 151, 152, 154, 155, 156, 157, 158, 159], [0.9897, 0.9467, 0.9925, 0.9451, 0.9014, 0.9088, 0.5214, 0.5188, 0.02234, 0.0006816, 0.0209, 0.9851, 0.9899, 0.8859, 0.891]): _vg.add([_i], _w, 'REPLACE')
_vg = ob_body.vertex_groups.new(name='BodyBone')
for _i, _w in zip([0, 2, 4, 5, 8, 9, 10, 11, 12, 13, 16, 17, 102, 104, 106, 107, 110, 111, 112, 113, 114, 115, 118, 119], [0.9676, 0.9662, 0.1369, 0.1355, 0.8402, 0.8405, 0.4928, 0.4842, 0.051, 0.04323, 0.8988, 0.9021, 0.9629, 0.9591, 0.1364, 0.1361, 0.8384, 0.8385, 0.4919, 0.4836, 0.04763, 0.04264, 0.8951, 0.899]): _vg.add([_i], _w, 'REPLACE')
_vg = ob_body.vertex_groups.new(name='Hat')
for _i, _w in zip([1, 3, 4, 5, 6, 7, 10, 12, 13, 14, 15, 34, 35, 36, 37, 38, 39, 40, 41, 103, 105, 106, 107, 108, 109, 112, 113, 114, 115, 116, 117, 136, 137, 138, 139, 140, 141, 142, 143], [0.8429, 0.866, 0.04183, 0.02619, 0.2803, 0.2575, 0.005259, 0.1175, 0.09625, 0.6731, 0.6498, 0.7853, 0.8434, 0.8816, 0.9177, 0.8582, 0.7409, 0.8017, 0.8708, 0.8653, 0.9072, 0.06718, 0.03344, 0.4721, 0.2745, 0.02289, 0.001748, 0.1851, 0.1037, 0.7607, 0.6707, 0.8428, 0.8632, 0.914, 0.9303, 0.8787, 0.857, 0.8692, 0.89]): _vg.add([_i], _w, 'REPLACE')
_vg = ob_body.vertex_groups.new(name='shoulder.L')
_vg.add([18, 19, 20, 21, 22, 23, 24, 25], 1.0, 'REPLACE')
_vg = ob_body.vertex_groups.new(name='Arm.L')
for _i, _w in zip([62, 63, 64, 65, 66, 67, 68, 69, 70, 71, 72, 73, 74, 75, 76, 77, 78, 79, 80, 81, 82, 83, 84, 85], [0.9999, 0.9998, 0.9998, 0.9999, 0.8603, 0.869, 0.8703, 0.859, 0.9992, 0.9992, 0.9991, 0.9992, 0.9861, 0.9864, 0.987, 0.9868, 0.7945, 0.7982, 0.7995, 0.7933, 0.1289, 0.1305, 0.1294, 0.1299]): _vg.add([_i], _w, 'REPLACE')
_vg = ob_body.vertex_groups.new(name='Arm2.L')
for _i, _w in zip([66, 67, 68, 69, 78, 79, 80, 81, 82, 83, 84, 85, 86, 87, 88, 89, 90, 91, 92, 93], [0.1397, 0.131, 0.1297, 0.141, 0.2055, 0.2018, 0.2005, 0.2067, 0.8711, 0.8695, 0.8706, 0.8701, 0.9911, 0.9909, 0.9911, 0.9909, 0.9976, 0.9977, 0.9977, 0.9975]): _vg.add([_i], _w, 'REPLACE')
_vg = ob_body.vertex_groups.new(name='shoulder.R')
_vg.add([120, 121, 122, 123, 124, 125, 126, 127], 1.0, 'REPLACE')
_vg = ob_body.vertex_groups.new(name='Arm.R')
for _i, _w in zip([164, 165, 166, 167, 168, 169, 170, 171, 172, 173, 174, 175, 176, 177, 178, 179, 180, 181, 182, 183, 184, 185, 186, 187], [0.9999, 0.9998, 0.9998, 0.9999, 0.8603, 0.869, 0.8703, 0.859, 0.9992, 0.9992, 0.9991, 0.9992, 0.9861, 0.9864, 0.987, 0.9868, 0.7945, 0.7982, 0.7995, 0.7933, 0.1289, 0.1305, 0.1294, 0.1299]): _vg.add([_i], _w, 'REPLACE')
_vg = ob_body.vertex_groups.new(name='Arm2.R')
for _i, _w in zip([168, 169, 170, 171, 180, 181, 182, 183, 184, 185, 186, 187, 188, 189, 190, 191, 192, 193, 194, 195], [0.1397, 0.131, 0.1297, 0.141, 0.2055, 0.2018, 0.2005, 0.2067, 0.8711, 0.8695, 0.8706, 0.8701, 0.9911, 0.9909, 0.9911, 0.9909, 0.9976, 0.9977, 0.9977, 0.9975]): _vg.add([_i], _w, 'REPLACE')
_m = ob_body.modifiers.new('Subsurf', 'SUBSURF')
_m.uv_smooth = 'PRESERVE_CORNERS'
_m.quality = 2
_m.levels = 2
_m.show_only_control_edges = False
_m = ob_body.modifiers.new('Armature', 'ARMATURE')
_m = ob_body.modifiers.new('Armature.001', 'ARMATURE')
_m = ob_body.modifiers.new('Armature.002', 'ARMATURE')
_m.object = ob_armature
ob_hibar.location = (0.0, 0.07573, 4.36)
ob_hibar.rotation_euler = (-0.1655, -3.658e-17, 3.033e-18)
ob_hibar.hide_viewport = True
ob_hibar.lineart.crease_threshold = 0.0
_m = ob_hibar.modifiers.new('Subsurf', 'SUBSURF')
_m.uv_smooth = 'PRESERVE_CORNERS'
_m.quality = 2
_m.levels = 2
_m.show_only_control_edges = False

# ---- collection membership
col_collection_1.objects.link(ob_armature)
col_collection_1.objects.link(ob_settinghanditem)
col_collection_1.objects.link(ob_moja)
col_collection_1.objects.link(ob_body)
col_collection_1.objects.link(ob_hibar)

# ---- scene / render settings (as saved in the file)
scene.frame_start = 1; scene.frame_end = 252; scene.frame_set(88)
scene.render.engine = 'BLENDER_EEVEE_NEXT'
scene.render.resolution_percentage = 50
scene.render.dither_intensity = 0.0
scene.cycles.use_denoising = False
scene.cycles.samples = 10
scene.cycles.sampling_pattern = 'TABULATED_SOBOL'
scene.cycles.light_sampling_threshold = 0.0
scene.cycles.use_adaptive_sampling = False
scene.cycles.use_light_tree = False
scene.cycles.blur_glossy = 0.0
scene.cycles.pixel_filter_type = 'GAUSSIAN'
scene.cycles.sample_clamp_indirect = 0.0
scene.view_settings.view_transform = 'Standard'
bpy.context.view_layer.update()

# ---- added for rendering (the .blend has no active camera and no usable light): camera, sun
cam_auto = bpy.data.cameras.new('AutoCamera')
cam_auto.lens = 50.0
cam_auto.sensor_width = 36.0
cam_auto.clip_end = 1000.0
ob_auto_camera = bpy.data.objects.new('AutoCamera', cam_auto)
scene.collection.objects.link(ob_auto_camera)
ob_auto_camera.location = (7.66571, -9.24311, 8.46039)
ob_auto_camera.rotation_euler = (1.09748, -7.21219e-08, 0.694738)
scene.camera = ob_auto_camera
light_auto_sun = bpy.data.lights.new('AutoSun', 'SUN')
light_auto_sun.energy = 3.0
light_auto_sun.angle = 0.0523599
ob_auto_sun = bpy.data.objects.new('AutoSun', light_auto_sun)
scene.collection.objects.link(ob_auto_sun)
ob_auto_sun.rotation_euler = (0.872665, 0.174533, 0.523599)
bpy.context.view_layer.update()
